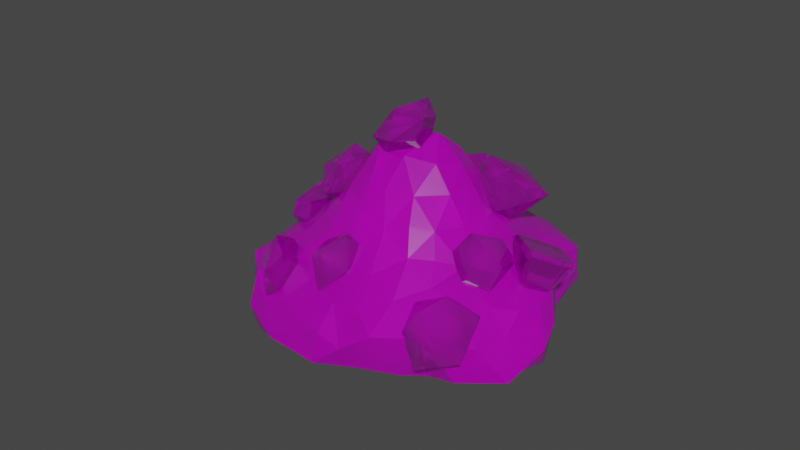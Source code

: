 # Source: DiamondDeposit_v1.blend  (saved by Blender 3.0.42; exported with 4.5.12 LTS)
import bpy
from mathutils import Matrix  # noqa: F401  (used for matrix-valued properties, if any)

bpy.ops.wm.read_factory_settings(use_empty=True)
scene = bpy.context.scene
scene.name = 'Scene'

# ---- collections
col_collection = bpy.data.collections.new('Collection'); scene.collection.children.link(col_collection)

# ---- images (referenced by path relative to the original .blend; pixels are not part of the script)
import os
ASSET_DIR = os.environ.get("B2B_ASSET_DIR", "")  # directory of the original .blend (textures are referenced by path, not embedded)
HERE = os.path.dirname(os.path.abspath(__file__))  # packed textures are extracted next to this script under _unpacked/

def load_image(name, relpath, width, height, colorspace="sRGB"):
    """Load a texture the original file referenced (path relative to the .blend, or extracted next to this script)."""
    p = next((c for c in (os.path.join(HERE, relpath), os.path.join(ASSET_DIR, relpath)) if relpath and os.path.exists(c)), "")
    if p:
        img = bpy.data.images.load(p, check_existing=True)
        img.name = name
    else:  # same state as the original file: an image datablock whose file is absent (Cycles renders it pink)
        img = bpy.data.images.new(name, width, height)
        img.source = "FILE"
        img.filepath = "//" + (relpath or name)
    img.colorspace_settings.name = colorspace
    return img
img_diamond_bake_1 = load_image('diamond bake 1', 'diamond bake 1.png', 1024, 1024, 'sRGB')

# ---- materials (node trees are filled in below, after node groups)
mat_diamond1 = bpy.data.materials.new('Diamond1')
mat_diamond1.use_raytrace_refraction = True
mat_diamond1.use_screen_refraction = True
mat_diamond1.thickness_mode = 'SLAB'
mat_diamond2 = bpy.data.materials.new('Diamond2')
mat_diamond2.use_raytrace_refraction = True
mat_diamond2.use_screen_refraction = True
mat_diamond2.thickness_mode = 'SLAB'

# ---- material node trees
mat_diamond1.use_nodes = True; mat_diamond1.node_tree.nodes.clear()
_N = mat_diamond1.node_tree.nodes; _L = mat_diamond1.node_tree.links
n0 = _N.new('ShaderNodeBsdfPrincipled'); n0.name = 'Principled BSDF'; n0.location = (40, 300)
n0.distribution = 'GGX'
n0.subsurface_method = 'RANDOM_WALK_SKIN'
n0.inputs[2].default_value = 0.2606
n0.inputs[3].default_value = 1.45
n0.inputs[18].default_value = 0.6879
n0.inputs[27].default_value = (0.0, 0.0, 0.0, 1.0)
n0.inputs[28].default_value = 1.0
n1 = _N.new('ShaderNodeOutputMaterial'); n1.name = 'Material Output'; n1.location = (320, 300)
n2 = _N.new('ShaderNodeTexImage'); n2.name = 'Image Texture'; n2.location = (-360, 175)
n2.image = img_diamond_bake_1
_L.new(n0.outputs[0], n1.inputs[0])
_L.new(n2.outputs[0], n0.inputs[0])
n1.is_active_output = True
mat_diamond2.use_nodes = True; mat_diamond2.node_tree.nodes.clear()
_N = mat_diamond2.node_tree.nodes; _L = mat_diamond2.node_tree.links
n0 = _N.new('ShaderNodeOutputMaterial'); n0.name = 'Material Output'; n0.location = (300, 300)
n1 = _N.new('ShaderNodeBsdfPrincipled'); n1.name = 'Principled BSDF'; n1.location = (-60, 300)
n1.distribution = 'GGX'
n1.subsurface_method = 'RANDOM_WALK_SKIN'
n1.inputs[2].default_value = 0.05758
n1.inputs[3].default_value = 1.85
n1.inputs[11].default_value = 1.408
n1.inputs[13].default_value = 0.7788
n1.inputs[18].default_value = 0.8848
n1.inputs[27].default_value = (0.0, 0.0, 0.0, 1.0)
n1.inputs[28].default_value = 1.0
n2 = _N.new('ShaderNodeTexImage'); n2.name = 'Image Texture'; n2.location = (-424, 169)
n2.image = img_diamond_bake_1
_L.new(n1.outputs[0], n0.inputs[0])
_L.new(n2.outputs[0], n1.inputs[0])
n0.is_active_output = True

# ---- world
world_world = bpy.data.worlds.new('World'); scene.world = world_world
world_world.use_nodes = True; world_world.node_tree.nodes.clear()
_N = world_world.node_tree.nodes; _L = world_world.node_tree.links
n0 = _N.new('ShaderNodeOutputWorld'); n0.name = 'World Output'; n0.location = (300, 300)
n1 = _N.new('ShaderNodeBackground'); n1.name = 'Background'; n1.location = (10, 300)
n1.inputs[0].default_value = (0.05088, 0.05088, 0.05088, 1.0)
_L.new(n1.outputs[0], n0.inputs[0])
n0.is_active_output = True
world_world.color = (0.05088, 0.05088, 0.05088)
world_world.use_sun_shadow = False
world_world.sun_shadow_jitter_overblur = 0.0

# ---- meshes
me_icosphere = bpy.data.meshes.new('Icosphere')
me_icosphere.from_pydata([(-2.318, 1.668, -0.6961), (0.8688, 3.363, 0.891), (-1.439, 1.485, 1.592), (-0.4425, 2.121, 1.617), (1.305, 2.235, -0.3865), (0.9225, 1.954, -0.5555), (-2.842, 1.469, -0.4534), (-2.079, 1.276, 1.421), (-2.659, 0.1291, 1.011), (-2.349, 0.5959, 1.351), (-2.427, -1.413, 0.8799), (0.4232, 2.551, -0.4915), (2.823, 2.061, 1.17), (0.1494, 3.245, 1.128), (0.03457, 1.855, 1.941), (-1.159, 0.3656, 2.219), (1.305, 3.249, -0.04954), (1.079, 0.6101, -0.763), (2.576, 2.627, -0.06999), (-0.9786, -1.144, 1.997), (1.353, -2.849, 1.037), (0.6259, -1.164, 2.896), (-0.6462, 2.257, -0.713), (1.175, 0.6491, 3.416), (1.316, -0.3662, 3.393), (1.451, -1.387, 2.385), (-2.237, -0.04125, 1.356), (-1.91, 2.704, 0.8057), (2.155, -1.442, 1.88), (2.563, 1.552, 1.45), (1.68, 1.707, -0.4252), (2.192, 2.029, 1.436), (0.3785, 3.211, -0.3408), (-1.637, -0.7987, 1.597), (2.606, -0.2036, 1.975), (0.8399, -1.126, -0.7863), (1.118, 2.766, 1.328), (2.043, 3.393, 0.3005), (2.271, 0.9425, -0.4241), (-1.726, -2.042, 1.082), (0.6667, 1.848, 1.968), (-0.4699, 0.2331, 3.4), (3.221, 1.967, -0.009181), (3.94, 0.3886, 0.4669), (-0.8255, 1.536, 1.768), (-2.672, -0.5455, -0.3891), (-1.415, 2.689, -0.4671), (2.035, -2.868, 0.2693), (1.441, -1.793, -0.4584), (0.149, -0.9794, 3.109), (1.801, 2.444, 1.398), (3.972, -1.485, 0.8182), (1.89, -2.429, 1.307), (-0.6067, 0.8802, 2.335), (0.4439, -0.1889, 3.732), (-1.573, 1.846, -0.7966), (-0.5338, -0.2275, 3.183), (-1.413, -0.5845, -0.7917), (3.299, 2.199, 0.5542), (-0.6906, -2.92, 0.585), (2.935, 1.118, 1.415), (-0.9543, 2.399, 1.316), (-1.418, 0.8949, 1.833), (-1.295, -1.627, 1.466), (-2.487, -2.039, 0.7491), (-3.174, -0.04113, -0.2426), (-0.9976, 3.232, -0.2193), (-2.023, -0.7109, -0.6429), (1.699, -1.731, 1.898), (3.631, -1.547, -0.1763), (-0.7726, -3.29, -0.2414), (0.1687, -1.451, 2.461), (3.333, -0.3049, 1.449), (-1.819, -2.894, 0.00294), (-0.2182, -2.535, 1.11), (2.775, -0.7738, -0.509), (-0.05619, -2.515, -0.4771), (1.052, -2.275, -0.3902), (1.399, -3.008, -0.1981), (-0.783, 0.2663, 2.727), (2.108, -1.573, -0.4467), (1.763, -0.4512, 2.856), (3.592, -0.6213, -0.3861), (-1.607, 0.2463, -0.8363), (3.706, -2.15, 0.7736), (1.827, 0.6303, -0.6799), (-2.394, -1.29, -0.4319), (3.721, 0.5086, -0.1124), (2.38, -1.849, 1.51), (-0.6151, -1.734, -0.9204), (1.034, -0.5388, -0.7998), (1.464, 0.02878, -0.775), (2.679, 0.668, 1.772), (0.9581, -1.592, 2.265), (-0.9945, -2.582, -0.5576), (0.197, 0.3024, 3.597), (0.2877, -0.8162, -0.8926), (-0.734, 0.4354, -0.9565), (2.131, 0.7435, 2.3), (0.1555, 1.689, -0.7356), (-2.402, 1.918, 1.031), (-3.037, 0.0524, 0.3848), (0.3659, -2.074, 1.699), (-2.19, -2.016, -0.4699), (3.012, -1.8, 1.256), (-1.283, -2.945, 0.3268), (-0.492, 3.682, 0.3761), (2.003, 1.235, 2.002), (0.6925, -0.6437, 3.501), (1.674, 0.8386, 2.815), (2.012, 2.567, -0.2005), (1.434, 1.919, 1.782), (3.59, 0.6406, 1.283), (-2.742, -1.026, 0.2087), (0.9124, 2.837, -0.343), (1.589, 0.1897, 3.28), (2.467, 1.688, -0.1696), (1.618, 3.376, 0.7161), (-2.871, 0.9324, 1.001), (-1.018, -1.157, -0.9106), (2.568, -2.622, 0.3487), (0.1392, 0.6509, -0.8928), (4.104, -1.153, -0.1008), (-1.24, -1.87, -0.9104), (-1.725, 2.983, 0.2295), (3.441, 0.09113, -0.3483), (2.631, -1.067, 1.746), (3.036, -0.2798, -0.552), (0.4958, 0.9025, 3.325), (4.464, -0.8378, 0.4253), (2.959, 0.6852, -0.4477), (0.5611, 3.777, -0.05848), (-0.008041, -3.187, 0.4253), (-0.9955, 3.082, 0.8849), (-0.03983, 2.626, 1.464), (1.209, -3.296, 0.3167), (3.081, 2.568, 0.8867), (-2.296, 0.2001, -0.6717), (-2.597, -1.722, 0.009851), (3.13, 2.642, 0.05338), (1.861, -3.134, 0.7836), (-0.3861, -1.021, -0.9019), (3.208, 1.588, 1.059), (-0.504, -1.747, 1.799), (-1.307, 1.046, -0.9154), (1.524, 1.28, 2.341), (1.891, -1.104, 2.317), (-1.9, -1.495, 1.217), (-2.515, 2.414, 0.281), (-0.2268, 2.723, -0.594), (0.6374, -3.304, 0.4654), (-1.034, -0.4235, 2.325), (2.09, -0.7027, -0.6369), (0.1, 1.26, 2.425), (-1.326, -2.959, -0.491), (-3.345, 0.9866, 0.03437), (-1.597, -1.328, -0.7682), (-0.6428, -2.192, -0.6897), (-0.09649, -3.363, -0.2094), (4.027, -0.3507, 1.103), (-2.908, 0.5851, -0.483), (0.8127, -2.858, -0.2905), (-1.816, 0.2409, 1.696), (3.435, -1.295, 1.235), (1.643, -2.426, -0.3022), (-0.4501, -0.9601, 2.71), (-0.12, -0.03128, -0.9323), (3.393, -2.391, -0.00764), (2.73, -2.289, -0.1954), (3.618, 0.9022, 0.559), (-1.09, -2.366, 1.06), (0.08419, 3.774, 0.2276), (-2.154, -2.409, -0.07606), (0.5442, -1.938, -0.6281), (2.213, -0.5288, 2.303), (1.152, -2.26, 1.543), (0.3693, 3.661, 0.7625), (4.248, -0.1692, 0.5857), (0.5684, -3.441, -0.1999), (-1.461, 2.086, 1.353), (1.243, -0.9946, 2.868), (2.137, 0.1933, 2.541), (3.053, -1.611, -0.3477), (2.866, -2.595, 0.8951), (0.5128, -0.02851, -0.9667), (-0.05243, -0.5023, 3.605), (2.154, 2.919, 1.012), (-0.198, 0.7121, 3.343), (4.19, -0.3733, -0.2085), (0.9943, 1.227, 2.662), (1.287, 3.788, 0.2117), (-2.435, -0.694, 1.013), (3.882, -0.9015, 1.122), (1.163, 1.296, -0.6933), (-2.476, 1.067, -0.7654), (-1.878, -2.622, -0.7407), (3.323, 1.336, -0.07447), (0.6404, -2.824, 0.9784), (3.962, 0.159, 1.169), (-3.207, 1.867, -0.1416), (4.298, -1.806, 0.06716), (-0.8168, -0.4389, -0.9405), (2.727, 3.257, 0.295), (0.9841, 0.1662, 3.827), (0.01423, -1.598, -0.9168), (-0.6814, 1.473, -1.013), (2.45, 0.06754, -0.7656), (1.516, -1.043, -0.7117), (-0.3543, 3.466, 0.9345), (2.206, -2.571, -0.2575), (-3.149, 1.728, 0.5346), (-1.825, -2.591, 0.7418), (-0.1529, 3.58, -0.3371), (-2.159, 2.271, -0.6268)], [], [(95, 41, 56), (95, 56, 185), (0, 213, 55), (133, 61, 134), (33, 151, 162), (17, 91, 184), (0, 194, 6), (1, 117, 190), (5, 114, 4), (23, 109, 189), (39, 211, 170), (1, 13, 36), (67, 57, 119), (2, 62, 44), (5, 4, 30), (3, 44, 14), (3, 134, 61), (4, 114, 110), (15, 162, 151), (172, 64, 138), (5, 193, 99), (5, 30, 193), (185, 49, 108), (6, 199, 213), (1, 176, 13), (6, 194, 155), (139, 202, 136), (179, 2, 44), (7, 100, 118), (8, 118, 101), (8, 191, 26), (67, 45, 137), (60, 142, 29), (9, 162, 7), (32, 114, 11), (46, 55, 213), (11, 5, 99), (11, 149, 212), (11, 99, 149), (12, 136, 31), (12, 29, 142), (13, 176, 208), (113, 191, 101), (13, 134, 36), (45, 113, 65), (14, 153, 40), (5, 11, 114), (209, 47, 78), (198, 72, 159), (10, 64, 147), (30, 4, 110), (16, 110, 114), (64, 10, 113), (15, 79, 53), (16, 114, 131), (15, 151, 79), (63, 39, 170), (62, 2, 7), (37, 117, 186), (17, 193, 85), (39, 64, 211), (180, 25, 146), (30, 85, 193), (44, 53, 153), (36, 134, 40), (18, 110, 202), (117, 36, 186), (19, 63, 143), (19, 151, 33), (165, 19, 143), (20, 52, 175), (38, 130, 206), (21, 180, 108), (71, 49, 165), (21, 108, 49), (2, 179, 7), (22, 205, 55), (62, 15, 53), (212, 32, 11), (44, 61, 179), (111, 50, 36), (23, 203, 115), (176, 1, 190), (32, 212, 131), (7, 162, 62), (55, 205, 144), (23, 189, 128), (24, 81, 115), (140, 20, 135), (24, 108, 180), (202, 37, 186), (25, 180, 93), (25, 68, 146), (199, 6, 155), (118, 9, 7), (58, 139, 136), (162, 26, 33), (29, 12, 31), (172, 73, 211), (15, 62, 162), (30, 110, 116), (17, 121, 193), (46, 124, 66), (95, 54, 203), (61, 133, 179), (139, 42, 116), (33, 147, 63), (33, 191, 147), (191, 10, 147), (172, 211, 64), (23, 128, 203), (198, 112, 72), (58, 142, 196), (186, 50, 31), (118, 8, 26), (44, 3, 61), (134, 3, 14), (41, 79, 56), (116, 38, 30), (1, 36, 117), (37, 190, 117), (46, 213, 124), (205, 22, 99), (19, 33, 63), (39, 63, 147), (95, 185, 54), (38, 85, 30), (194, 0, 55), (20, 175, 197), (34, 72, 92), (42, 196, 116), (109, 23, 115), (39, 147, 64), (136, 12, 142), (113, 138, 64), (22, 46, 66), (22, 55, 46), (9, 118, 26), (191, 8, 101), (68, 25, 93), (34, 92, 181), (139, 18, 202), (57, 67, 83), (114, 32, 131), (79, 41, 187), (20, 197, 135), (91, 17, 85), (42, 139, 58), (45, 67, 86), (190, 16, 131), (38, 116, 130), (20, 140, 52), (26, 191, 33), (21, 93, 180), (34, 174, 126), (16, 190, 37), (10, 191, 113), (142, 58, 136), (19, 165, 151), (92, 60, 29), (60, 92, 112), (45, 86, 113), (213, 0, 6), (49, 185, 165), (134, 14, 40), (38, 206, 85), (18, 139, 116), (57, 201, 119), (95, 187, 41), (72, 34, 126), (110, 18, 116), (53, 44, 62), (34, 181, 174), (134, 13, 208), (16, 37, 110), (45, 65, 137), (22, 66, 149), (71, 21, 49), (24, 203, 108), (142, 60, 112), (50, 111, 31), (50, 186, 36), (24, 180, 81), (55, 144, 194), (37, 202, 110), (162, 9, 26), (140, 47, 120), (17, 184, 121), (100, 7, 179), (203, 24, 115), (196, 42, 58), (22, 149, 99), (21, 71, 93), (47, 209, 120), (201, 57, 83), (36, 40, 111), (47, 140, 78), (172, 138, 103), (153, 14, 44), (158, 70, 76), (51, 200, 129), (40, 153, 189), (29, 107, 92), (98, 107, 109), (183, 120, 168), (105, 59, 170), (70, 158, 132), (143, 170, 74), (106, 212, 66), (209, 164, 80), (59, 70, 132), (107, 98, 92), (204, 89, 119), (52, 140, 183), (176, 171, 106), (43, 198, 177), (89, 204, 157), (187, 95, 128), (143, 63, 170), (35, 204, 96), (150, 197, 132), (126, 28, 88), (52, 68, 175), (120, 209, 168), (59, 105, 70), (27, 100, 179), (169, 196, 142), (143, 74, 102), (89, 123, 119), (123, 157, 94), (59, 132, 74), (100, 210, 118), (195, 172, 103), (187, 53, 79), (52, 88, 68), (178, 158, 76), (178, 150, 132), (35, 48, 77), (65, 160, 137), (124, 27, 133), (48, 207, 80), (123, 89, 157), (27, 179, 133), (27, 124, 148), (28, 126, 146), (112, 169, 142), (28, 68, 88), (171, 212, 106), (198, 43, 169), (197, 150, 135), (164, 209, 78), (150, 178, 135), (95, 203, 128), (59, 74, 170), (35, 207, 48), (27, 148, 100), (77, 164, 78), (56, 151, 165), (84, 51, 163), (120, 183, 140), (56, 79, 151), (178, 161, 78), (48, 80, 164), (171, 176, 131), (77, 161, 76), (177, 188, 87), (107, 31, 111), (185, 56, 165), (71, 143, 102), (107, 29, 31), (169, 87, 196), (175, 93, 102), (203, 54, 108), (212, 171, 131), (43, 87, 169), (98, 181, 92), (174, 81, 146), (173, 77, 76), (51, 84, 200), (35, 173, 204), (172, 195, 73), (40, 189, 111), (106, 208, 176), (87, 43, 177), (168, 209, 80), (35, 77, 173), (126, 174, 146), (35, 96, 90), (53, 187, 153), (207, 35, 90), (208, 106, 133), (51, 129, 192), (192, 159, 72), (143, 71, 165), (106, 66, 133), (88, 52, 183), (186, 31, 136), (181, 98, 109), (54, 185, 108), (182, 168, 80), (68, 28, 146), (100, 148, 210), (51, 192, 163), (161, 178, 76), (77, 48, 164), (161, 77, 78), (156, 67, 119), (169, 112, 198), (157, 76, 94), (101, 65, 113), (158, 178, 132), (123, 156, 119), (159, 192, 129), (160, 194, 137), (152, 207, 91), (101, 118, 155), (154, 70, 73), (69, 182, 82), (154, 195, 94), (152, 75, 80), (69, 200, 167), (152, 206, 75), (118, 210, 155), (148, 199, 210), (107, 145, 109), (148, 124, 213), (184, 90, 96), (90, 184, 91), (201, 141, 119), (145, 107, 111), (70, 154, 94), (145, 189, 109), (69, 167, 182), (65, 101, 155), (69, 122, 200), (144, 205, 97), (180, 146, 81), (155, 160, 65), (67, 137, 83), (83, 144, 97), (88, 104, 126), (141, 201, 96), (141, 204, 119), (207, 152, 80), (140, 135, 78), (187, 128, 153), (121, 99, 193), (137, 194, 83), (122, 82, 188), (122, 188, 129), (155, 210, 199), (82, 127, 125), (135, 178, 78), (152, 91, 206), (155, 194, 160), (197, 175, 102), (124, 133, 66), (206, 127, 75), (127, 206, 125), (127, 82, 75), (122, 69, 82), (128, 189, 153), (170, 211, 105), (70, 105, 73), (86, 67, 156), (105, 211, 73), (125, 87, 188), (163, 104, 84), (134, 208, 133), (200, 122, 129), (104, 183, 84), (86, 103, 138), (112, 92, 72), (189, 145, 111), (115, 181, 109), (181, 115, 81), (125, 130, 87), (175, 68, 93), (71, 102, 93), (204, 141, 96), (125, 188, 82), (103, 86, 156), (103, 156, 123), (166, 96, 201), (76, 157, 204), (199, 148, 213), (177, 198, 159), (103, 123, 195), (163, 126, 104), (166, 184, 96), (149, 66, 212), (174, 181, 81), (97, 201, 83), (207, 90, 91), (121, 166, 97), (176, 190, 131), (144, 83, 194), (123, 94, 195), (166, 201, 97), (163, 72, 126), (204, 173, 76), (177, 129, 188), (195, 154, 73), (197, 102, 74), (121, 184, 166), (70, 94, 76), (177, 159, 129), (121, 97, 205), (168, 167, 183), (168, 182, 167), (88, 183, 104), (85, 206, 91), (86, 138, 113), (182, 80, 75), (130, 125, 206), (132, 197, 74), (84, 183, 167), (182, 75, 82), (200, 84, 167), (163, 192, 72), (121, 205, 99), (136, 202, 186), (196, 87, 130), (196, 130, 116)])
_uv = me_icosphere.uv_layers.new(name='UVMap')
_uv.uv.foreach_set('vector', [0.0, 0.0, 0.0, 0.0, 0.0, 0.0, 0.0, 0.0, 0.0, 0.0, 0.0, 0.0, 0.0, 0.0, 0.0, 0.0, 0.0, 0.0, 0.0, 0.0, 0.0, 0.0, 0.0, 0.0, 0.0, 0.0, 0.0, 0.0, 0.0, 0.0, 0.0, 0.0, 0.0, 0.0, 0.0, 0.0, 0.0, 0.0, 0.0, 0.0, 0.0, 0.0, 0.0, 0.0, 0.0, 0.0, 0.0, 0.0, 0.0, 0.0, 0.0, 0.0, 0.0, 0.0, 0.0, 0.0, 0.0, 0.0, 0.0, 0.0, 0.0, 0.0, 0.0, 0.0, 0.0, 0.0, 0.0, 0.0, 0.0, 0.0, 0.0, 0.0, 0.0, 0.0, 0.0, 0.0, 0.0, 0.0, 0.0, 0.0, 0.0, 0.0, 0.0, 0.0, 0.0, 0.0, 0.0, 0.0, 0.0, 0.0, 0.0, 0.0, 0.0, 0.0, 0.0, 0.0, 0.0, 0.0, 0.0, 0.0, 0.0, 0.0, 0.0, 0.0, 0.0, 0.0, 0.0, 0.0, 0.0, 0.0, 0.0, 0.0, 0.0, 0.0, 0.0, 0.0, 0.0, 0.0, 0.0, 0.0, 0.0, 0.0, 0.0, 0.0, 0.0, 0.0, 0.0, 0.0, 0.0, 0.0, 0.0, 0.0, 0.0, 0.0, 0.0, 0.0, 0.0, 0.0, 0.0, 0.0, 0.0, 0.0, 0.0, 0.0, 0.0, 0.0, 0.0, 0.0, 0.0, 0.0, 0.0, 0.0, 0.0, 0.0, 0.0, 0.0, 0.0, 0.0, 0.0, 0.0, 0.0, 0.0, 0.0, 0.0, 0.0, 0.0, 0.0, 0.0, 0.0, 0.0, 0.0, 0.0, 0.0, 0.0, 0.0, 0.0, 0.0, 0.0, 0.0, 0.0, 0.0, 0.0, 0.0, 0.0, 0.0, 0.0, 0.0, 0.0, 0.0, 0.0, 0.0, 0.0, 0.0, 0.0, 0.0, 0.0, 0.0, 0.0, 0.0, 0.0, 0.0, 0.0, 0.0, 0.0, 0.0, 0.0, 0.0, 0.0, 0.0, 0.0, 0.0, 0.0, 0.0, 0.0, 0.0, 0.0, 0.0, 0.0, 0.0, 0.0, 0.0, 0.0, 0.0, 0.0, 0.0, 0.0, 0.0, 0.0, 0.0, 0.0, 0.0, 0.0, 0.0, 0.0, 0.0, 0.0, 0.0, 0.0, 0.0, 0.0, 0.0, 0.0, 0.0, 0.0, 0.0, 0.0, 0.0, 0.0, 0.0, 0.0, 0.0, 0.0, 0.0, 0.0, 0.0, 0.0, 0.0, 0.0, 0.0, 0.0, 0.0, 0.0, 0.0, 0.0, 0.0, 0.0, 0.0, 0.0, 0.0, 0.0, 0.0, 0.0, 0.0, 0.0, 0.0, 0.0, 0.0, 0.0, 0.0, 0.0, 0.0, 0.0, 0.0, 0.0, 0.0, 0.0, 0.0, 0.0, 0.0, 0.0, 0.0, 0.0, 0.0, 0.0, 0.0, 0.0, 0.0, 0.0, 0.0, 0.0, 0.0, 0.0, 0.0, 0.0, 0.0, 0.0, 0.0, 0.0, 0.0, 0.0, 0.0, 0.0, 0.0, 0.0, 0.0, 0.0, 0.0, 0.0, 0.0, 0.0, 0.0, 0.0, 0.0, 0.0, 0.0, 0.0, 0.0, 0.0, 0.0, 0.0, 0.0, 0.0, 0.0, 0.0, 0.0, 0.0, 0.0, 0.0, 0.0, 0.0, 0.0, 0.0, 0.0, 0.0, 0.0, 0.0, 0.0, 0.0, 0.0, 0.0, 0.0, 0.0, 0.0, 0.0, 0.0, 0.0, 0.0, 0.0, 0.0, 0.0, 0.0, 0.0, 0.0, 0.0, 0.0, 0.0, 0.0, 0.0, 0.0, 0.0, 0.0, 0.0, 0.0, 0.0, 0.0, 0.0, 0.0, 0.0, 0.0, 0.0, 0.0, 0.0, 0.0, 0.0, 0.0, 0.0, 0.0, 0.0, 0.0, 0.0, 0.0, 0.0, 0.0, 0.0, 0.0, 0.0, 0.0, 0.0, 0.0, 0.0, 0.0, 0.0, 0.0, 0.0, 0.0, 0.0, 0.0, 0.0, 0.0, 0.0, 0.0, 0.0, 0.0, 0.0, 0.0, 0.0, 0.0, 0.0, 0.0, 0.0, 0.0, 0.0, 0.0, 0.0, 0.0, 0.0, 0.0, 0.0, 0.0, 0.0, 0.0, 0.0, 0.0, 0.0, 0.0, 0.0, 0.0, 0.0, 0.0, 0.0, 0.0, 0.0, 0.0, 0.0, 0.0, 0.0, 0.0, 0.0, 0.0, 0.0, 0.0, 0.0, 0.0, 0.0, 0.0, 0.0, 0.0, 0.0, 0.0, 0.0, 0.0, 0.0, 0.0, 0.0, 0.0, 0.0, 0.0, 0.0, 0.0, 0.0, 0.0, 0.0, 0.0, 0.0, 0.0, 0.0, 0.0, 0.0, 0.0, 0.0, 0.0, 0.0, 0.0, 0.0, 0.0, 0.0, 0.0, 0.0, 0.0, 0.0, 0.0, 0.0, 0.0, 0.0, 0.0, 0.0, 0.0, 0.0, 0.0, 0.0, 0.0, 0.0, 0.0, 0.0, 0.0, 0.0, 0.0, 0.0, 0.0, 0.0, 0.0, 0.0, 0.0, 0.0, 0.0, 0.0, 0.0, 0.0, 0.0, 0.0, 0.0, 0.0, 0.0, 0.0, 0.0, 0.0, 0.0, 0.0, 0.0, 0.0, 0.0, 0.0, 0.0, 0.0, 0.0, 0.0, 0.0, 0.0, 0.0, 0.0, 0.0, 0.0, 0.0, 0.0, 0.0, 0.0, 0.0, 0.0, 0.0, 0.0, 0.0, 0.0, 0.0, 0.0, 0.0, 0.0, 0.0, 0.0, 0.0, 0.0, 0.0, 0.0, 0.0, 0.0, 0.0, 0.0, 0.0, 0.0, 0.0, 0.0, 0.0, 0.0, 0.0, 0.0, 0.0, 0.0, 0.0, 0.0, 0.0, 0.0, 0.0, 0.0, 0.0, 0.0, 0.0, 0.0, 0.0, 0.0, 0.0, 0.0, 0.0, 0.0, 0.0, 0.0, 0.0, 0.0, 0.0, 0.0, 0.0, 0.0, 0.0, 0.0, 0.0, 0.0, 0.0, 0.0, 0.0, 0.0, 0.0, 0.0, 0.0, 0.0, 0.0, 0.0, 0.0, 0.0, 0.0, 0.0, 0.0, 0.0, 0.0, 0.0, 0.0, 0.0, 0.0, 0.0, 0.0, 0.0, 0.0, 0.0, 0.0, 0.0, 0.0, 0.0, 0.0, 0.0, 0.0, 0.0, 0.0, 0.0, 0.0, 0.0, 0.0, 0.0, 0.0, 0.0, 0.0, 0.0, 0.0, 0.0, 0.0, 0.0, 0.0, 0.0, 0.0, 0.0, 0.0, 0.0, 0.0, 0.0, 0.0, 0.0, 0.0, 0.0, 0.0, 0.0, 0.0, 0.0, 0.0, 0.0, 0.0, 0.0, 0.0, 0.0, 0.0, 0.0, 0.0, 0.0, 0.0, 0.0, 0.0, 0.0, 0.0, 0.0, 0.0, 0.0, 0.0, 0.0, 0.0, 0.0, 0.0, 0.0, 0.0, 0.0, 0.0, 0.0, 0.0, 0.0, 0.0, 0.0, 0.0, 0.0, 0.0, 0.0, 0.0, 0.0, 0.0, 0.0, 0.0, 0.0, 0.0, 0.0, 0.0, 0.0, 0.0, 0.0, 0.0, 0.0, 0.0, 0.0, 0.0, 0.0, 0.0, 0.0, 0.0, 0.0, 0.0, 0.0, 0.0, 0.0, 0.0, 0.0, 0.0, 0.0, 0.0, 0.0, 0.0, 0.0, 0.0, 0.0, 0.0, 0.0, 0.0, 0.0, 0.0, 0.0, 0.0, 0.0, 0.0, 0.0, 0.0, 0.0, 0.0, 0.0, 0.0, 0.0, 0.0, 0.0, 0.0, 0.0, 0.0, 0.0, 0.0, 0.0, 0.0, 0.0, 0.0, 0.0, 0.0, 0.0, 0.0, 0.0, 0.0, 0.0, 0.0, 0.0, 0.0, 0.0, 0.0, 0.0, 0.0, 0.0, 0.0, 0.0, 0.0, 0.0, 0.0, 0.0, 0.0, 0.0, 0.0, 0.0, 0.0, 0.0, 0.0, 0.0, 0.0, 0.0, 0.0, 0.0, 0.0, 0.0, 0.0, 0.0, 0.0, 0.0, 0.0, 0.0, 0.0, 0.0, 0.0, 0.0, 0.0, 0.0, 0.0, 0.0, 0.0, 0.0, 0.0, 0.0, 0.0, 0.0, 0.0, 0.0, 0.0, 0.0, 0.0, 0.0, 0.0, 0.0, 0.0, 0.0, 0.0, 0.0, 0.0, 0.0, 0.0, 0.0, 0.0, 0.0, 0.0, 0.0, 0.0, 0.0, 0.0, 0.0, 0.0, 0.0, 0.0, 0.0, 0.0, 0.0, 0.0, 0.0, 0.0, 0.0, 0.0, 0.0, 0.0, 0.0, 0.0, 0.0, 0.0, 0.0, 0.0, 0.0, 0.0, 0.0, 0.0, 0.0, 0.0, 0.0, 0.0, 0.0, 0.0, 0.0, 0.0, 0.0, 0.0, 0.0, 0.0, 0.0, 0.0, 0.0, 0.0, 0.0, 0.0, 0.0, 0.0, 0.0, 0.0, 0.0, 0.0, 0.0, 0.0, 0.0, 0.0, 0.0, 0.0, 0.0, 0.0, 0.0, 0.0, 0.0, 0.0, 0.0, 0.0, 0.0, 0.0, 0.0, 0.0, 0.0, 0.0, 0.0, 0.0, 0.0, 0.0, 0.0, 0.0, 0.0, 0.0, 0.0, 0.0, 0.0, 0.0, 0.0, 0.0, 0.0, 0.0, 0.0, 0.0, 0.0, 0.0, 0.0, 0.0, 0.0, 0.0, 0.0, 0.0, 0.0, 0.0, 0.0, 0.0, 0.0, 0.0, 0.0, 0.0, 0.0, 0.0, 0.0, 0.0, 0.0, 0.0, 0.0, 0.0, 0.0, 0.0, 0.0, 0.0, 0.0, 0.0, 0.0, 0.0, 0.0, 0.0, 0.0, 0.0, 0.0, 0.0, 0.0, 0.0, 0.0, 0.0, 0.0, 0.0, 0.0, 0.0, 0.0, 0.0, 0.0, 0.0, 0.0, 0.0, 0.0, 0.0, 0.0, 0.0, 0.0, 0.0, 0.0, 0.0, 0.0, 0.0, 0.0, 0.0, 0.0, 0.0, 0.0, 0.0, 0.0, 0.0, 0.0, 0.0, 0.0, 0.0, 0.0, 0.0, 0.0, 0.0, 0.0, 0.0, 0.0, 0.0, 0.0, 0.0, 0.0, 0.0, 0.0, 0.0, 0.0, 0.0, 0.0, 0.0, 0.0, 0.0, 0.0, 0.0, 0.0, 0.0, 0.0, 0.0, 0.0, 0.0, 0.0, 0.0, 0.0, 0.0, 0.0, 0.0, 0.0, 0.0, 0.0, 0.0, 0.0, 0.0, 0.0, 0.0, 0.0, 0.0, 0.0, 0.0, 0.0, 0.0, 0.0, 0.0, 0.0, 0.0, 0.0, 0.0, 0.0, 0.0, 0.0, 0.0, 0.0, 0.0, 0.0, 0.0, 0.0, 0.0, 0.0, 0.0, 0.0, 0.0, 0.0, 0.0, 0.0, 0.0, 0.0, 0.0, 0.0, 0.0, 0.0, 0.0, 0.0, 0.0, 0.0, 0.0, 0.0, 0.0, 0.0, 0.0, 0.0, 0.0, 0.0, 0.0, 0.0, 0.0, 0.0, 0.0, 0.0, 0.0, 0.0, 0.0, 0.0, 0.0, 0.0, 0.0, 0.0, 0.0, 0.0, 0.0, 0.0, 0.0, 0.0, 0.0, 0.0, 0.0, 0.0, 0.0, 0.0, 0.0, 0.0, 0.0, 0.0, 0.0, 0.0, 0.0, 0.0, 0.0, 0.0, 0.0, 0.0, 0.0, 0.0, 0.0, 0.0, 0.0, 0.0, 0.0, 0.0, 0.0, 0.0, 0.0, 0.0, 0.0, 0.0, 0.0, 0.0, 0.0, 0.0, 0.0, 0.0, 0.0, 0.0, 0.0, 0.0, 0.0, 0.0, 0.0, 0.0, 0.0, 0.0, 0.0, 0.0, 0.0, 0.0, 0.0, 0.0, 0.0, 0.0, 0.0, 0.0, 0.0, 0.0, 0.0, 0.0, 0.0, 0.0, 0.0, 0.0, 0.0, 0.0, 0.0, 0.0, 0.0, 0.0, 0.0, 0.0, 0.0, 0.0, 0.0, 0.0, 0.0, 0.0, 0.0, 0.0, 0.0, 0.0, 0.0, 0.0, 0.0, 0.0, 0.0, 0.0, 0.0, 0.0, 0.0, 0.0, 0.0, 0.0, 0.0, 0.0, 0.0, 0.0, 0.0, 0.0, 0.0, 0.0, 0.0, 0.0, 0.0, 0.0, 0.0, 0.0, 0.0, 0.0, 0.0, 0.0, 0.0, 0.0, 0.0, 0.0, 0.0, 0.0, 0.0, 0.0, 0.0, 0.0, 0.0, 0.0, 0.0, 0.0, 0.0, 0.0, 0.0, 0.0, 0.0, 0.0, 0.0, 0.0, 0.0, 0.0, 0.0, 0.0, 0.0, 0.0, 0.0, 0.0, 0.0, 0.0, 0.0, 0.0, 0.0, 0.0, 0.0, 0.0, 0.0, 0.0, 0.0, 0.0, 0.0, 0.0, 0.0, 0.0, 0.0, 0.0, 0.0, 0.0, 0.0, 0.0, 0.0, 0.0, 0.0, 0.0, 0.0, 0.0, 0.0, 0.0, 0.0, 0.0, 0.0, 0.0, 0.0, 0.0, 0.0, 0.0, 0.0, 0.0, 0.0, 0.0, 0.0, 0.0, 0.0, 0.0, 0.0, 0.0, 0.0, 0.0, 0.0, 0.0, 0.0, 0.0, 0.0, 0.0, 0.0, 0.0, 0.0, 0.0, 0.0, 0.0, 0.0, 0.0, 0.0, 0.0, 0.0, 0.0, 0.0, 0.0, 0.0, 0.0, 0.0, 0.0, 0.0, 0.0, 0.0, 0.0, 0.0, 0.0, 0.0, 0.0, 0.0, 0.0, 0.0, 0.0, 0.0, 0.0, 0.0, 0.0, 0.0, 0.0, 0.0, 0.0, 0.0, 0.0, 0.0, 0.0, 0.0, 0.0, 0.0, 0.0, 0.0, 0.0, 0.0, 0.0, 0.0, 0.0, 0.0, 0.0, 0.0, 0.0, 0.0, 0.0, 0.0, 0.0, 0.0, 0.0, 0.0, 0.0, 0.0, 0.0, 0.0, 0.0, 0.0, 0.0, 0.0, 0.0, 0.0, 0.0, 0.0, 0.0, 0.0, 0.0, 0.0, 0.0, 0.0, 0.0, 0.0, 0.0, 0.0, 0.0, 0.0, 0.0, 0.0, 0.0, 0.0, 0.0, 0.0, 0.0, 0.0, 0.0, 0.0, 0.0, 0.0, 0.0, 0.0, 0.0, 0.0, 0.0, 0.0, 0.0, 0.0, 0.0, 0.0, 0.0, 0.0, 0.0, 0.0, 0.0, 0.0, 0.0, 0.0, 0.0, 0.0, 0.0, 0.0, 0.0, 0.0, 0.0, 0.0, 0.0, 0.0, 0.0, 0.0, 0.0, 0.0, 0.0, 0.0, 0.0, 0.0, 0.0, 0.0, 0.0, 0.0, 0.0, 0.0, 0.0, 0.0, 0.0, 0.0, 0.0, 0.0, 0.0, 0.0, 0.0, 0.0, 0.0, 0.0, 0.0, 0.0, 0.0, 0.0, 0.0, 0.0, 0.0, 0.0, 0.0, 0.0, 0.0, 0.0, 0.0, 0.0, 0.0, 0.0, 0.0, 0.0, 0.0, 0.0, 0.0, 0.0, 0.0, 0.0, 0.0, 0.0, 0.0, 0.0, 0.0, 0.0, 0.0, 0.0, 0.0, 0.0, 0.0, 0.0, 0.0, 0.0, 0.0, 0.0, 0.0, 0.0, 0.0, 0.0, 0.0, 0.0, 0.0, 0.0, 0.0, 0.0, 0.0, 0.0, 0.0, 0.0, 0.0, 0.0, 0.0, 0.0, 0.0, 0.0, 0.0, 0.0, 0.0, 0.0, 0.0, 0.0, 0.0, 0.0, 0.0, 0.0, 0.0, 0.0, 0.0, 0.0, 0.0, 0.0, 0.0, 0.0, 0.0, 0.0, 0.0, 0.0, 0.0, 0.0, 0.0, 0.0, 0.0, 0.0, 0.0, 0.0, 0.0, 0.0, 0.0, 0.0, 0.0, 0.0, 0.0, 0.0, 0.0, 0.0, 0.0, 0.0, 0.0, 0.0, 0.0, 0.0, 0.0, 0.0, 0.0, 0.0, 0.0, 0.0, 0.0, 0.0, 0.0, 0.0, 0.0, 0.0, 0.0, 0.0, 0.0, 0.0, 0.0, 0.0, 0.0, 0.0, 0.0, 0.0, 0.0, 0.0, 0.0, 0.0, 0.0, 0.0, 0.0, 0.0, 0.0, 0.0, 0.0, 0.0, 0.0, 0.0, 0.0, 0.0, 0.0, 0.0, 0.0, 0.0, 0.0, 0.0, 0.0, 0.0, 0.0, 0.0, 0.0, 0.0, 0.0, 0.0, 0.0, 0.0, 0.0, 0.0, 0.0, 0.0, 0.0, 0.0, 0.0, 0.0, 0.0, 0.0, 0.0, 0.0, 0.0, 0.0, 0.0, 0.0, 0.0, 0.0, 0.0, 0.0, 0.0, 0.0, 0.0, 0.0, 0.0, 0.0, 0.0, 0.0, 0.0, 0.0, 0.0, 0.0, 0.0, 0.0, 0.0, 0.0, 0.0, 0.0, 0.0, 0.0, 0.0, 0.0, 0.0, 0.0, 0.0, 0.0, 0.0, 0.0, 0.0, 0.0, 0.0, 0.0, 0.0, 0.0, 0.0, 0.0, 0.0, 0.0, 0.0, 0.0, 0.0, 0.0, 0.0, 0.0, 0.0, 0.0, 0.0, 0.0, 0.0, 0.0, 0.0, 0.0, 0.0, 0.0, 0.0, 0.0, 0.0, 0.0, 0.0, 0.0, 0.0, 0.0, 0.0, 0.0, 0.0, 0.0, 0.0, 0.0, 0.0, 0.0, 0.0, 0.0, 0.0, 0.0, 0.0, 0.0, 0.0, 0.0, 0.0, 0.0, 0.0, 0.0, 0.0, 0.0, 0.0, 0.0, 0.0, 0.0, 0.0, 0.0, 0.0, 0.0, 0.0, 0.0, 0.0, 0.0, 0.0, 0.0, 0.0, 0.0, 0.0, 0.0, 0.0, 0.0, 0.0, 0.0, 0.0, 0.0, 0.0, 0.0, 0.0, 0.0, 0.0, 0.0, 0.0, 0.0, 0.0, 0.0, 0.0, 0.0, 0.0, 0.0, 0.0, 0.0, 0.0, 0.0, 0.0, 0.0, 0.0, 0.0, 0.0, 0.0, 0.0, 0.0, 0.0, 0.0, 0.0, 0.0, 0.0, 0.0, 0.0, 0.0, 0.0, 0.0, 0.0, 0.0, 0.0, 0.0, 0.0, 0.0, 0.0, 0.0, 0.0, 0.0, 0.0, 0.0, 0.0, 0.0, 0.0, 0.0, 0.0, 0.0, 0.0, 0.0, 0.0, 0.0, 0.0, 0.0, 0.0, 0.0, 0.0, 0.0, 0.0, 0.0, 0.0, 0.0, 0.0, 0.0, 0.0, 0.0, 0.0, 0.0, 0.0, 0.0, 0.0, 0.0, 0.0, 0.0, 0.0, 0.0, 0.0, 0.0, 0.0, 0.0, 0.0, 0.0, 0.0, 0.0, 0.0, 0.0, 0.0, 0.0, 0.0, 0.0, 0.0, 0.0, 0.0, 0.0, 0.0, 0.0, 0.0, 0.0, 0.0, 0.0, 0.0, 0.0, 0.0, 0.0, 0.0, 0.0, 0.0, 0.0, 0.0, 0.0, 0.0, 0.0, 0.0, 0.0, 0.0, 0.0, 0.0, 0.0, 0.0, 0.0, 0.0, 0.0, 0.0, 0.0, 0.0, 0.0, 0.0, 0.0, 0.0, 0.0, 0.0, 0.0, 0.0, 0.0, 0.0, 0.0, 0.0, 0.0, 0.0, 0.0, 0.0, 0.0, 0.0, 0.0, 0.0, 0.0, 0.0, 0.0, 0.0, 0.0, 0.0, 0.0, 0.0, 0.0, 0.0, 0.0, 0.0, 0.0, 0.0, 0.0, 0.0, 0.0, 0.0, 0.0, 0.0, 0.0, 0.0, 0.0, 0.0, 0.0, 0.0, 0.0, 0.0, 0.0, 0.0, 0.0, 0.0, 0.0, 0.0, 0.0, 0.0, 0.0, 0.0, 0.0, 0.0, 0.0, 0.0, 0.0, 0.0, 0.0, 0.0, 0.0, 0.0, 0.0, 0.0, 0.0, 0.0, 0.0, 0.0, 0.0, 0.0, 0.0, 0.0, 0.0, 0.0, 0.0, 0.0, 0.0, 0.0, 0.0, 0.0, 0.0, 0.0, 0.0, 0.0, 0.0, 0.0, 0.0, 0.0, 0.0, 0.0, 0.0, 0.0, 0.0, 0.0, 0.0, 0.0, 0.0, 0.0, 0.0, 0.0, 0.0, 0.0, 0.0, 0.0, 0.0, 0.0, 0.0, 0.0, 0.0, 0.0, 0.0, 0.0, 0.0, 0.0, 0.0, 0.0, 0.0, 0.0, 0.0, 0.0, 0.0, 0.0, 0.0, 0.0, 0.0, 0.0, 0.0, 0.0, 0.0, 0.0, 0.0, 0.0, 0.0, 0.0, 0.0, 0.0, 0.0, 0.0, 0.0, 0.0, 0.0, 0.0, 0.0, 0.0, 0.0, 0.0, 0.0, 0.0, 0.0, 0.0, 0.0, 0.0, 0.0, 0.0, 0.0, 0.0, 0.0, 0.0, 0.0, 0.0, 0.0, 0.0, 0.0, 0.0, 0.0, 0.0, 0.0, 0.0, 0.0, 0.0, 0.0, 0.0, 0.0, 0.0, 0.0, 0.0, 0.0, 0.0, 0.0, 0.0, 0.0, 0.0, 0.0, 0.0, 0.0, 0.0, 0.0, 0.0, 0.0, 0.0, 0.0, 0.0, 0.0, 0.0, 0.0, 0.0, 0.0, 0.0, 0.0, 0.0, 0.0, 0.0, 0.0, 0.0, 0.0, 0.0, 0.0, 0.0, 0.0, 0.0, 0.0, 0.0, 0.0, 0.0, 0.0, 0.0, 0.0, 0.0, 0.0, 0.0, 0.0, 0.0, 0.0, 0.0, 0.0, 0.0, 0.0, 0.0, 0.0, 0.0, 0.0, 0.0, 0.0, 0.0, 0.0, 0.0, 0.0, 0.0, 0.0, 0.0, 0.0, 0.0, 0.0, 0.0, 0.0, 0.0, 0.0, 0.0, 0.0, 0.0, 0.0, 0.0, 0.0, 0.0, 0.0, 0.0, 0.0, 0.0, 0.0, 0.0, 0.0, 0.0, 0.0, 0.0, 0.0, 0.0, 0.0, 0.0, 0.0, 0.0, 0.0, 0.0, 0.0, 0.0, 0.0, 0.0, 0.0, 0.0, 0.0, 0.0, 0.0, 0.0, 0.0, 0.0, 0.0, 0.0, 0.0, 0.0, 0.0, 0.0, 0.0, 0.0, 0.0, 0.0, 0.0, 0.0, 0.0, 0.0, 0.0, 0.0, 0.0, 0.0, 0.0, 0.0, 0.0, 0.0, 0.0, 0.0, 0.0, 0.0, 0.0, 0.0, 0.0, 0.0, 0.0, 0.0, 0.0, 0.0, 0.0, 0.0, 0.0, 0.0, 0.0, 0.0, 0.0, 0.0, 0.0, 0.0, 0.0, 0.0, 0.0, 0.0, 0.0, 0.0, 0.0, 0.0, 0.0, 0.0, 0.0, 0.0, 0.0, 0.0, 0.0, 0.0, 0.0, 0.0, 0.0, 0.0, 0.0, 0.0, 0.0, 0.0, 0.0, 0.0, 0.0, 0.0, 0.0, 0.0, 0.0, 0.0, 0.0, 0.0, 0.0, 0.0, 0.0, 0.0, 0.0, 0.0, 0.0, 0.0, 0.0, 0.0, 0.0, 0.0, 0.0, 0.0, 0.0, 0.0, 0.0, 0.0, 0.0, 0.0, 0.0, 0.0, 0.0, 0.0, 0.0, 0.0, 0.0, 0.0, 0.0, 0.0, 0.0, 0.0, 0.0, 0.0, 0.0, 0.0, 0.0, 0.0, 0.0, 0.0, 0.0, 0.0, 0.0, 0.0, 0.0, 0.0, 0.0, 0.0, 0.0, 0.0, 0.0, 0.0, 0.0, 0.0, 0.0, 0.0, 0.0, 0.0, 0.0, 0.0, 0.0, 0.0, 0.0, 0.0, 0.0, 0.0, 0.0, 0.0, 0.0, 0.0, 0.0, 0.0, 0.0, 0.0, 0.0, 0.0, 0.0, 0.0, 0.0, 0.0, 0.0, 0.0, 0.0, 0.0, 0.0, 0.0, 0.0, 0.0, 0.0, 0.0, 0.0, 0.0, 0.0, 0.0, 0.0, 0.0, 0.0, 0.0, 0.0, 0.0, 0.0, 0.0, 0.0, 0.0, 0.0, 0.0, 0.0, 0.0, 0.0, 0.0, 0.0, 0.0, 0.0, 0.0, 0.0, 0.0, 0.0, 0.0, 0.0, 0.0, 0.0, 0.0, 0.0, 0.0, 0.0, 0.0, 0.0, 0.0, 0.0, 0.0, 0.0, 0.0, 0.0, 0.0, 0.0, 0.0, 0.0, 0.0, 0.0, 0.0, 0.0, 0.0, 0.0, 0.0, 0.0, 0.0, 0.0, 0.0, 0.0, 0.0, 0.0, 0.0, 0.0, 0.0, 0.0, 0.0, 0.0, 0.0, 0.0, 0.0, 0.0, 0.0, 0.0, 0.0, 0.0, 0.0, 0.0, 0.0, 0.0, 0.0, 0.0, 0.0, 0.0, 0.0, 0.0, 0.0, 0.0, 0.0, 0.0, 0.0, 0.0, 0.0, 0.0, 0.0, 0.0, 0.0, 0.0, 0.0, 0.0, 0.0, 0.0, 0.0, 0.0, 0.0, 0.0, 0.0, 0.0, 0.0, 0.0, 0.0, 0.0, 0.0, 0.0, 0.0, 0.0, 0.0, 0.0, 0.0, 0.0, 0.0, 0.0, 0.0, 0.0, 0.0, 0.0, 0.0, 0.0, 0.0, 0.0, 0.0, 0.0, 0.0, 0.0, 0.0, 0.0, 0.0, 0.0, 0.0, 0.0, 0.0, 0.0, 0.0, 0.0, 0.0, 0.0, 0.0, 0.0, 0.0, 0.0, 0.0, 0.0, 0.0, 0.0, 0.0, 0.0, 0.0, 0.0, 0.0, 0.0, 0.0, 0.0, 0.0, 0.0, 0.0, 0.0, 0.0, 0.0, 0.0, 0.0, 0.0, 0.0, 0.0, 0.0, 0.0, 0.0, 0.0, 0.0, 0.0, 0.0, 0.0, 0.0, 0.0, 0.0, 0.0, 0.0, 0.0, 0.0, 0.0, 0.0, 0.0, 0.0, 0.0, 0.0, 0.0, 0.0, 0.0, 0.0, 0.0, 0.0, 0.0])
_uv = me_icosphere.uv_layers.new(name='bake')
_uv.uv.foreach_set('vector', [0.9654, 0.0541, 0.9555, 0.03414, 0.9654, 0.0239, 0.435, 0.08892, 0.4325, 0.06532, 0.452, 0.07371, 0.1939, 0.2267, 0.1807, 0.241, 0.17, 0.2218, 0.3076, 0.101, 0.332, 0.0924, 0.34, 0.1205, 0.4208, 0.4124, 0.4366, 0.384, 0.445, 0.4127, 0.1117, 0.1496, 0.1089, 0.1279, 0.137, 0.1408, 0.1939, 0.2267, 0.207, 0.2124, 0.2118, 0.2269, 0.3236, 0.1588, 0.3296, 0.1825, 0.3072, 0.1805, 0.09696, 0.1884, 0.08465, 0.2121, 0.082, 0.1899, 0.4355, 0.1226, 0.4271, 0.1437, 0.4067, 0.1285, 0.3868, 0.4262, 0.37, 0.4355, 0.372, 0.4092, 0.3236, 0.1588, 0.3216, 0.1346, 0.3485, 0.1572, 0.2194, 0.1552, 0.2001, 0.1511, 0.197, 0.1302, 0.3532, 0.06713, 0.3719, 0.06022, 0.3623, 0.08444, 0.09696, 0.1884, 0.082, 0.1899, 0.07877, 0.17, 0.35, 0.1026, 0.3623, 0.08444, 0.3677, 0.1117, 0.35, 0.1026, 0.34, 0.1205, 0.332, 0.0924, 0.082, 0.1899, 0.08465, 0.2121, 0.05699, 0.1882, 0.3945, 0.05986, 0.381, 0.04319, 0.4172, 0.05512, 0.05953, 0.4365, 0.03187, 0.4229, 0.05472, 0.411, 0.09696, 0.1884, 0.09944, 0.1673, 0.1227, 0.1928, 0.09696, 0.1884, 0.07877, 0.17, 0.09944, 0.1673, 0.4514, 0.3387, 0.4286, 0.3412, 0.4369, 0.3191, 0.2118, 0.2269, 0.2166, 0.2414, 0.1807, 0.241, 0.3236, 0.1588, 0.308, 0.1479, 0.3216, 0.1346, 0.07024, 0.3128, 0.08192, 0.3286, 0.05155, 0.3218, 0.1457, 0.3179, 0.1562, 0.297, 0.1719, 0.3207, 0.3342, 0.07408, 0.3532, 0.06713, 0.3623, 0.08444, 0.3477, 0.04747, 0.3216, 0.04707, 0.3397, 0.0239, 0.02423, 0.3569, 0.0239, 0.3306, 0.04165, 0.3537, 0.4382, 0.4466, 0.4198, 0.4429, 0.4374, 0.4304, 0.2194, 0.1552, 0.2357, 0.1675, 0.2142, 0.1849, 0.4129, 0.1943, 0.3988, 0.2096, 0.3982, 0.1872, 0.3601, 0.03344, 0.381, 0.04319, 0.3477, 0.04747, 0.0946, 0.2301, 0.08465, 0.2121, 0.1027, 0.2118, 0.1534, 0.2413, 0.17, 0.2218, 0.1807, 0.241, 0.1027, 0.2118, 0.09696, 0.1884, 0.1227, 0.1928, 0.1027, 0.2118, 0.1189, 0.2264, 0.1046, 0.2479, 0.1027, 0.2118, 0.1227, 0.1928, 0.1189, 0.2264, 0.3842, 0.2019, 0.3702, 0.2166, 0.3816, 0.181, 0.3842, 0.2019, 0.3982, 0.1872, 0.3988, 0.2096, 0.3216, 0.1346, 0.308, 0.1479, 0.3068, 0.1233, 0.04812, 0.3889, 0.0249, 0.384, 0.04165, 0.3537, 0.3216, 0.1346, 0.34, 0.1205, 0.3485, 0.1572, 0.06771, 0.3746, 0.04812, 0.3889, 0.0605, 0.3538, 0.3677, 0.1117, 0.3911, 0.1042, 0.3761, 0.1301, 0.09696, 0.1884, 0.1027, 0.2118, 0.08465, 0.2121, 0.1248, 0.04122, 0.134, 0.03205, 0.1542, 0.03989, 0.4452, 0.2173, 0.4535, 0.1921, 0.4575, 0.2148, 0.4031, 0.447, 0.389, 0.4526, 0.4024, 0.4275, 0.07877, 0.17, 0.082, 0.1899, 0.05699, 0.1882, 0.06753, 0.2164, 0.05699, 0.1882, 0.08465, 0.2121, 0.03187, 0.4229, 0.02859, 0.4052, 0.04812, 0.3889, 0.3945, 0.05986, 0.4098, 0.06618, 0.3904, 0.08028, 0.06753, 0.2164, 0.08465, 0.2121, 0.08132, 0.2417, 0.2421, 0.7526, 0.2203, 0.7399, 0.2399, 0.7367, 0.3978, 0.4072, 0.3868, 0.4262, 0.372, 0.4092, 0.3719, 0.06022, 0.3532, 0.06713, 0.3477, 0.04747, 0.3276, 0.1983, 0.3296, 0.1825, 0.3523, 0.1916, 0.1117, 0.1496, 0.09944, 0.1673, 0.08993, 0.1392, 0.3868, 0.4262, 0.389, 0.4526, 0.37, 0.4355, 0.409, 0.3129, 0.3881, 0.3147, 0.3864, 0.3019, 0.07877, 0.17, 0.08993, 0.1392, 0.09944, 0.1673, 0.3623, 0.08444, 0.3904, 0.08028, 0.3911, 0.1042, 0.3485, 0.1572, 0.34, 0.1205, 0.3761, 0.1301, 0.03997, 0.1812, 0.05699, 0.1882, 0.02669, 0.1946, 0.3296, 0.1825, 0.3485, 0.1572, 0.3523, 0.1916, 0.4149, 0.3892, 0.3978, 0.4072, 0.393, 0.3803, 0.4149, 0.3892, 0.4366, 0.384, 0.4208, 0.4124, 0.4276, 0.3638, 0.4149, 0.3892, 0.393, 0.3803, 0.3314, 0.3406, 0.3386, 0.3201, 0.3564, 0.3376, 0.07276, 0.1402, 0.0567, 0.1234, 0.0801, 0.1151, 0.4143, 0.3309, 0.409, 0.3129, 0.4369, 0.3191, 0.4049, 0.3509, 0.4286, 0.3412, 0.4276, 0.3638, 0.4143, 0.3309, 0.4369, 0.3191, 0.4286, 0.3412, 0.3532, 0.06713, 0.3342, 0.07408, 0.3477, 0.04747, 0.1376, 0.2199, 0.1498, 0.2001, 0.17, 0.2218, 0.3719, 0.06022, 0.3945, 0.05986, 0.3904, 0.08028, 0.1046, 0.2479, 0.0946, 0.2301, 0.1027, 0.2118, 0.3623, 0.08444, 0.332, 0.0924, 0.3342, 0.07408, 0.3807, 0.1549, 0.366, 0.1737, 0.3485, 0.1572, 0.5229, 0.5665, 0.5037, 0.5588, 0.523, 0.5489, 0.308, 0.1479, 0.3236, 0.1588, 0.3072, 0.1805, 0.0946, 0.2301, 0.1046, 0.2479, 0.08132, 0.2417, 0.3477, 0.04747, 0.381, 0.04319, 0.3719, 0.06022, 0.17, 0.2218, 0.1498, 0.2001, 0.1738, 0.1963, 0.4355, 0.1226, 0.4067, 0.1285, 0.4194, 0.1056, 0.5109, 0.536, 0.5277, 0.5241, 0.523, 0.5489, 0.3138, 0.3304, 0.3314, 0.3406, 0.3085, 0.356, 0.4318, 0.3016, 0.4369, 0.3191, 0.409, 0.3129, 0.3393, 0.2173, 0.3276, 0.1983, 0.3523, 0.1916, 0.3881, 0.3147, 0.409, 0.3129, 0.3878, 0.3313, 0.3881, 0.3147, 0.3675, 0.3153, 0.3864, 0.3019, 0.05856, 0.297, 0.07024, 0.3128, 0.05155, 0.3218, 0.3397, 0.0239, 0.3601, 0.03344, 0.3477, 0.04747, 0.16, 0.333, 0.1457, 0.3179, 0.1719, 0.3207, 0.445, 0.4127, 0.4374, 0.4304, 0.4208, 0.4124, 0.3982, 0.1872, 0.3842, 0.2019, 0.3816, 0.181, 0.05953, 0.4365, 0.05866, 0.4551, 0.03561, 0.4472, 0.3945, 0.05986, 0.3719, 0.06022, 0.381, 0.04319, 0.07877, 0.17, 0.05699, 0.1882, 0.0565, 0.1569, 0.1117, 0.1496, 0.138, 0.1647, 0.09944, 0.1673, 0.5089, 0.3289, 0.5334, 0.3248, 0.5187, 0.3491, 0.435, 0.08892, 0.4524, 0.09046, 0.4518, 0.1091, 0.332, 0.0924, 0.3076, 0.101, 0.3342, 0.07408, 0.0239, 0.1731, 0.03091, 0.1532, 0.0565, 0.1569, 0.4208, 0.4124, 0.4024, 0.4275, 0.3978, 0.4072, 0.4208, 0.4124, 0.4198, 0.4429, 0.4024, 0.4275, 0.4198, 0.4429, 0.4031, 0.447, 0.4024, 0.4275, 0.05953, 0.4365, 0.03561, 0.4472, 0.03187, 0.4229, 0.4355, 0.1226, 0.4194, 0.1056, 0.4518, 0.1091, 0.4452, 0.2173, 0.4306, 0.2101, 0.4535, 0.1921, 0.16, 0.333, 0.1764, 0.3525, 0.1404, 0.36, 0.3523, 0.1916, 0.366, 0.1737, 0.3816, 0.181, 0.4559, 0.4501, 0.4382, 0.4466, 0.4374, 0.4304, 0.3623, 0.08444, 0.35, 0.1026, 0.332, 0.0924, 0.34, 0.1205, 0.35, 0.1026, 0.3677, 0.1117, 0.2421, 0.7166, 0.2399, 0.7367, 0.2282, 0.7173, 0.0565, 0.1569, 0.07276, 0.1402, 0.07877, 0.17, 0.3236, 0.1588, 0.3485, 0.1572, 0.3296, 0.1825, 0.3276, 0.1983, 0.3072, 0.1805, 0.3296, 0.1825, 0.5089, 0.3289, 0.5037, 0.3017, 0.5334, 0.3248, 0.1498, 0.2001, 0.1376, 0.2199, 0.1227, 0.1928, 0.4149, 0.3892, 0.4208, 0.4124, 0.3978, 0.4072, 0.3868, 0.4262, 0.3978, 0.4072, 0.4024, 0.4275, 0.435, 0.08892, 0.452, 0.07371, 0.4524, 0.09046, 0.07276, 0.1402, 0.08993, 0.1392, 0.07877, 0.17, 0.207, 0.2124, 0.1939, 0.2267, 0.17, 0.2218, 0.3314, 0.3406, 0.3564, 0.3376, 0.3395, 0.3619, 0.5608, 0.515, 0.5786, 0.5009, 0.5786, 0.5372, 0.03091, 0.1532, 0.03699, 0.1344, 0.0565, 0.1569, 0.5454, 0.5614, 0.5229, 0.5665, 0.523, 0.5489, 0.3868, 0.4262, 0.4024, 0.4275, 0.389, 0.4526, 0.3702, 0.2166, 0.3842, 0.2019, 0.3988, 0.2096, 0.04812, 0.3889, 0.05472, 0.411, 0.03187, 0.4229, 0.1376, 0.2199, 0.1534, 0.2413, 0.1338, 0.2492, 0.1376, 0.2199, 0.17, 0.2218, 0.1534, 0.2413, 0.4508, 0.4315, 0.4559, 0.4501, 0.4374, 0.4304, 0.0249, 0.384, 0.02423, 0.3569, 0.04165, 0.3537, 0.3675, 0.3153, 0.3881, 0.3147, 0.3878, 0.3313, 0.5608, 0.515, 0.5786, 0.5372, 0.5473, 0.5364, 0.0239, 0.1731, 0.03997, 0.1812, 0.02669, 0.1946, 0.2001, 0.1511, 0.2194, 0.1552, 0.1938, 0.1775, 0.08465, 0.2121, 0.0946, 0.2301, 0.08132, 0.2417, 0.621, 0.421, 0.602, 0.4109, 0.6035, 0.3957, 0.3314, 0.3406, 0.3395, 0.3619, 0.3085, 0.356, 0.1089, 0.1279, 0.1117, 0.1496, 0.08993, 0.1392, 0.1431, 0.3397, 0.1457, 0.3179, 0.16, 0.333, 0.2357, 0.1675, 0.2194, 0.1552, 0.2383, 0.1429, 0.06037, 0.2302, 0.06753, 0.2164, 0.08132, 0.2417, 0.07276, 0.1402, 0.0565, 0.1569, 0.0567, 0.1234, 0.3314, 0.3406, 0.3138, 0.3304, 0.3386, 0.3201, 0.4374, 0.4304, 0.4198, 0.4429, 0.4208, 0.4124, 0.4143, 0.3309, 0.3878, 0.3313, 0.409, 0.3129, 0.5608, 0.515, 0.545, 0.5121, 0.5561, 0.4871, 0.06753, 0.2164, 0.06037, 0.2302, 0.04433, 0.208, 0.02859, 0.4052, 0.0249, 0.384, 0.04812, 0.3889, 0.1764, 0.3525, 0.16, 0.333, 0.1719, 0.3207, 0.4149, 0.3892, 0.4276, 0.3638, 0.4366, 0.384, 0.4267, 0.1797, 0.4129, 0.1943, 0.3982, 0.1872, 0.4129, 0.1943, 0.4267, 0.1797, 0.4306, 0.2101, 0.06771, 0.3746, 0.07014, 0.3999, 0.04812, 0.3889, 0.1807, 0.241, 0.1939, 0.2267, 0.2118, 0.2269, 0.4286, 0.3412, 0.4514, 0.3387, 0.4276, 0.3638, 0.34, 0.1205, 0.3677, 0.1117, 0.3761, 0.1301, 0.07276, 0.1402, 0.0801, 0.1151, 0.08993, 0.1392, 0.03997, 0.1812, 0.0239, 0.1731, 0.0565, 0.1569, 0.2001, 0.1511, 0.181, 0.1478, 0.197, 0.1302, 0.435, 0.08892, 0.4159, 0.08313, 0.4254, 0.07002, 0.5786, 0.5009, 0.5608, 0.515, 0.5561, 0.4871, 0.05699, 0.1882, 0.03997, 0.1812, 0.0565, 0.1569, 0.3904, 0.08028, 0.3623, 0.08444, 0.3719, 0.06022, 0.5608, 0.515, 0.5473, 0.5364, 0.545, 0.5121, 0.34, 0.1205, 0.3216, 0.1346, 0.3068, 0.1233, 0.06753, 0.2164, 0.04433, 0.208, 0.05699, 0.1882, 0.2357, 0.1675, 0.2429, 0.1878, 0.2142, 0.1849, 0.1376, 0.2199, 0.1338, 0.2492, 0.1189, 0.2264, 0.4049, 0.3509, 0.4143, 0.3309, 0.4286, 0.3412, 0.4318, 0.3016, 0.4559, 0.3035, 0.4369, 0.3191, 0.3988, 0.2096, 0.4129, 0.1943, 0.4306, 0.2101, 0.366, 0.1737, 0.3807, 0.1549, 0.3816, 0.181, 0.366, 0.1737, 0.3523, 0.1916, 0.3485, 0.1572, 0.4318, 0.3016, 0.409, 0.3129, 0.4125, 0.2962, 0.17, 0.2218, 0.1738, 0.1963, 0.207, 0.2124, 0.04433, 0.208, 0.02669, 0.1946, 0.05699, 0.1882, 0.445, 0.4127, 0.4508, 0.4315, 0.4374, 0.4304, 0.1428, 0.0239, 0.134, 0.03205, 0.1152, 0.03104, 0.1117, 0.1496, 0.137, 0.1408, 0.138, 0.1647, 0.3216, 0.04707, 0.3477, 0.04747, 0.3342, 0.07408, 0.5037, 0.5588, 0.5109, 0.536, 0.523, 0.5489, 0.1404, 0.36, 0.1431, 0.3397, 0.16, 0.333, 0.1376, 0.2199, 0.1189, 0.2264, 0.1227, 0.1928, 0.4143, 0.3309, 0.4049, 0.3509, 0.3878, 0.3313, 0.134, 0.03205, 0.1248, 0.04122, 0.1152, 0.03104, 0.181, 0.1478, 0.2001, 0.1511, 0.1938, 0.1775, 0.3485, 0.1572, 0.3761, 0.1301, 0.3807, 0.1549, 0.134, 0.03205, 0.1428, 0.0239, 0.1542, 0.03989, 0.05953, 0.4365, 0.05472, 0.411, 0.072, 0.4238, 0.3911, 0.1042, 0.3677, 0.1117, 0.3623, 0.08444, 0.2021, 0.05094, 0.2204, 0.06269, 0.1888, 0.07588, 0.1635, 0.4529, 0.1377, 0.4637, 0.1473, 0.4338, 0.3761, 0.1301, 0.3911, 0.1042, 0.4067, 0.1285, 0.3982, 0.1872, 0.4081, 0.1634, 0.4267, 0.1797, 0.5614, 0.5494, 0.5758, 0.5609, 0.5454, 0.5614, 0.1063, 0.02428, 0.1152, 0.03104, 0.1058, 0.04144, 0.347, 0.4266, 0.3458, 0.406, 0.372, 0.4092, 0.3213, 0.4207, 0.312, 0.401, 0.3285, 0.3893, 0.393, 0.3803, 0.372, 0.4092, 0.3589, 0.384, 0.5385, 0.3701, 0.5145, 0.3781, 0.5187, 0.3491, 0.1248, 0.04122, 0.1389, 0.05348, 0.1134, 0.07182, 0.3458, 0.406, 0.3213, 0.4207, 0.3285, 0.3893, 0.5758, 0.5609, 0.5614, 0.5494, 0.5786, 0.5372, 0.1737, 0.1034, 0.1937, 0.1084, 0.197, 0.1302, 0.3386, 0.3201, 0.3138, 0.3304, 0.3138, 0.298, 0.5478, 0.3935, 0.5326, 0.3876, 0.5385, 0.3701, 0.1525, 0.3929, 0.1742, 0.4009, 0.1539, 0.4119, 0.1937, 0.1084, 0.1737, 0.1034, 0.201, 0.09448, 0.4159, 0.08313, 0.435, 0.08892, 0.4194, 0.1056, 0.393, 0.3803, 0.3978, 0.4072, 0.372, 0.4092, 0.1433, 0.1043, 0.1737, 0.1034, 0.1547, 0.1214, 0.319, 0.3706, 0.3395, 0.3619, 0.3285, 0.3893, 0.3649, 0.2881, 0.3668, 0.3014, 0.3479, 0.3012, 0.3386, 0.3201, 0.3675, 0.3153, 0.3564, 0.3376, 0.1152, 0.03104, 0.1248, 0.04122, 0.1058, 0.04144, 0.3458, 0.406, 0.347, 0.4266, 0.3213, 0.4207, 0.3045, 0.07092, 0.3216, 0.04707, 0.3342, 0.07408, 0.1578, 0.3754, 0.1404, 0.36, 0.1764, 0.3525, 0.393, 0.3803, 0.3589, 0.384, 0.3734, 0.3576, 0.1937, 0.1084, 0.2135, 0.1133, 0.197, 0.1302, 0.2135, 0.1133, 0.201, 0.09448, 0.2167, 0.08763, 0.3458, 0.406, 0.3285, 0.3893, 0.3589, 0.384, 0.3216, 0.04707, 0.3091, 0.02691, 0.3397, 0.0239, 0.08192, 0.4451, 0.05953, 0.4365, 0.072, 0.4238, 0.6035, 0.3957, 0.6317, 0.4072, 0.621, 0.421, 0.3386, 0.3201, 0.3479, 0.3012, 0.3675, 0.3153, 0.1842, 0.03937, 0.2021, 0.05094, 0.1888, 0.07588, 0.3023, 0.3819, 0.319, 0.3706, 0.3285, 0.3893, 0.1433, 0.1043, 0.1356, 0.07505, 0.1536, 0.06655, 0.2429, 0.1878, 0.2263, 0.2032, 0.2142, 0.1849, 0.5334, 0.3248, 0.5504, 0.315, 0.5523, 0.3463, 0.1356, 0.07505, 0.1227, 0.09665, 0.1134, 0.07182, 0.2135, 0.1133, 0.1937, 0.1084, 0.201, 0.09448, 0.3045, 0.07092, 0.3342, 0.07408, 0.3076, 0.101, 0.5504, 0.315, 0.5334, 0.3248, 0.5341, 0.2937, 0.3668, 0.3014, 0.3649, 0.2881, 0.3864, 0.3019, 0.1806, 0.3842, 0.1578, 0.3754, 0.1764, 0.3525, 0.3668, 0.3014, 0.3675, 0.3153, 0.3479, 0.3012, 0.5326, 0.3876, 0.5145, 0.3781, 0.5385, 0.3701, 0.1742, 0.4009, 0.1525, 0.3929, 0.1578, 0.3754, 0.3395, 0.3619, 0.319, 0.3706, 0.3085, 0.356, 0.1389, 0.05348, 0.1248, 0.04122, 0.1542, 0.03989, 0.319, 0.3706, 0.3023, 0.3819, 0.3085, 0.356, 0.435, 0.08892, 0.4518, 0.1091, 0.4194, 0.1056, 0.3458, 0.406, 0.3589, 0.384, 0.372, 0.4092, 0.1433, 0.1043, 0.1227, 0.09665, 0.1356, 0.07505, 0.5504, 0.315, 0.5341, 0.2937, 0.5542, 0.2886, 0.1536, 0.06655, 0.1389, 0.05348, 0.1542, 0.03989, 0.4532, 0.3573, 0.4366, 0.384, 0.4276, 0.3638, 0.1643, 0.473, 0.1635, 0.4529, 0.1806, 0.4452, 0.3048, 0.314, 0.3138, 0.298, 0.3138, 0.3304, 0.2282, 0.7173, 0.2399, 0.7367, 0.2203, 0.7399, 0.1842, 0.03937, 0.1688, 0.05289, 0.1542, 0.03989, 0.1356, 0.07505, 0.1134, 0.07182, 0.1389, 0.05348, 0.5326, 0.3876, 0.5478, 0.3935, 0.5222, 0.401, 0.1536, 0.06655, 0.1688, 0.05289, 0.1888, 0.07588, 0.1539, 0.4119, 0.1297, 0.4175, 0.1362, 0.3878, 0.4081, 0.1634, 0.3816, 0.181, 0.3807, 0.1549, 0.4514, 0.3387, 0.4532, 0.3573, 0.4276, 0.3638, 0.4049, 0.3509, 0.393, 0.3803, 0.3734, 0.3576, 0.4081, 0.1634, 0.3982, 0.1872, 0.3816, 0.181, 0.1578, 0.3754, 0.1362, 0.3878, 0.1404, 0.36, 0.3564, 0.3376, 0.3878, 0.3313, 0.3734, 0.3576, 0.4559, 0.3035, 0.4539, 0.3216, 0.4369, 0.3191, 0.5145, 0.3781, 0.5326, 0.3876, 0.5222, 0.401, 0.1525, 0.3929, 0.1362, 0.3878, 0.1578, 0.3754, 0.5614, 0.5494, 0.5473, 0.5364, 0.5786, 0.5372, 0.545, 0.5121, 0.5277, 0.5241, 0.5352, 0.4978, 0.1634, 0.08461, 0.1536, 0.06655, 0.1888, 0.07588, 0.1635, 0.4529, 0.1643, 0.473, 0.1377, 0.4637, 0.1433, 0.1043, 0.1634, 0.08461, 0.1737, 0.1034, 0.05953, 0.4365, 0.08192, 0.4451, 0.05866, 0.4551, 0.3761, 0.1301, 0.4067, 0.1285, 0.3807, 0.1549, 0.2907, 0.1256, 0.3068, 0.1233, 0.308, 0.1479, 0.1362, 0.3878, 0.1525, 0.3929, 0.1539, 0.4119, 0.1058, 0.04144, 0.1248, 0.04122, 0.1134, 0.07182, 0.1433, 0.1043, 0.1536, 0.06655, 0.1634, 0.08461, 0.5561, 0.4871, 0.545, 0.5121, 0.5352, 0.4978, 0.1433, 0.1043, 0.1547, 0.1214, 0.1293, 0.1181, 0.6317, 0.4072, 0.6035, 0.3957, 0.6317, 0.3814, 0.1227, 0.09665, 0.1433, 0.1043, 0.1293, 0.1181, 0.5542, 0.3703, 0.5385, 0.3701, 0.5523, 0.3463, 0.1635, 0.4529, 0.1473, 0.4338, 0.1735, 0.4342, 0.4697, 0.205, 0.4575, 0.2148, 0.4535, 0.1921, 0.393, 0.3803, 0.4049, 0.3509, 0.4276, 0.3638, 0.5385, 0.3701, 0.5187, 0.3491, 0.5523, 0.3463, 0.3479, 0.3012, 0.3386, 0.3201, 0.3138, 0.298, 0.3523, 0.1916, 0.3816, 0.181, 0.3702, 0.2166, 0.5473, 0.5364, 0.5614, 0.5494, 0.5454, 0.5614, 0.4539, 0.3216, 0.4514, 0.3387, 0.4369, 0.3191, 0.08681, 0.05689, 0.1058, 0.04144, 0.1134, 0.07182, 0.3675, 0.3153, 0.3668, 0.3014, 0.3864, 0.3019, 0.3216, 0.04707, 0.2957, 0.0542, 0.3091, 0.02691, 0.9724, 0.153, 0.9724, 0.1724, 0.9598, 0.1708, 0.1688, 0.05289, 0.1842, 0.03937, 0.1888, 0.07588, 0.1536, 0.06655, 0.1356, 0.07505, 0.1389, 0.05348, 0.1688, 0.05289, 0.1536, 0.06655, 0.1542, 0.03989, 0.216, 0.1327, 0.2194, 0.1552, 0.197, 0.1302, 0.1578, 0.3754, 0.1806, 0.3842, 0.1742, 0.4009, 0.201, 0.09448, 0.1888, 0.07588, 0.2167, 0.08763, 0.04165, 0.3537, 0.0605, 0.3538, 0.04812, 0.3889, 0.312, 0.401, 0.3023, 0.3819, 0.3285, 0.3893, 0.2135, 0.1133, 0.216, 0.1327, 0.197, 0.1302, 0.1717, 0.4172, 0.1735, 0.4342, 0.1473, 0.4338, 0.2263, 0.2032, 0.207, 0.2124, 0.2142, 0.1849, 0.1014, 0.09773, 0.1227, 0.09665, 0.1089, 0.1279, 0.04165, 0.3537, 0.0239, 0.3306, 0.05155, 0.3218, 0.07708, 0.4622, 0.07226, 0.479, 0.05866, 0.4551, 0.06933, 0.04957, 0.08681, 0.05689, 0.05723, 0.07742, 0.2316, 0.08127, 0.2426, 0.1, 0.2167, 0.08763, 0.1014, 0.09773, 0.0828, 0.08533, 0.1134, 0.07182, 0.06933, 0.04957, 0.05394, 0.03143, 0.08822, 0.02811, 0.1014, 0.09773, 0.0801, 0.1151, 0.0828, 0.08533, 0.0239, 0.3306, 0.03753, 0.3029, 0.05155, 0.3218, 0.5341, 0.2937, 0.5197, 0.266, 0.5398, 0.2651, 0.4081, 0.1634, 0.4067, 0.1471, 0.4271, 0.1437, 0.5341, 0.2937, 0.5334, 0.3248, 0.5037, 0.3017, 0.137, 0.1408, 0.1293, 0.1181, 0.1547, 0.1214, 0.1293, 0.1181, 0.137, 0.1408, 0.1089, 0.1279, 0.181, 0.1478, 0.1769, 0.1251, 0.197, 0.1302, 0.4067, 0.1471, 0.4081, 0.1634, 0.3807, 0.1549, 0.2204, 0.06269, 0.2316, 0.08127, 0.2167, 0.08763, 0.4067, 0.1471, 0.4067, 0.1285, 0.4271, 0.1437, 0.06933, 0.04957, 0.08822, 0.02811, 0.08681, 0.05689, 0.0605, 0.3538, 0.04165, 0.3537, 0.05155, 0.3218, 0.06933, 0.04957, 0.05017, 0.05354, 0.05394, 0.03143, 0.1738, 0.1963, 0.1498, 0.2001, 0.1661, 0.1713, 0.409, 0.3129, 0.3864, 0.3019, 0.4125, 0.2962, 0.05155, 0.3218, 0.07011, 0.3381, 0.0605, 0.3538, 0.2194, 0.1552, 0.2142, 0.1849, 0.1938, 0.1775, 0.1938, 0.1775, 0.1738, 0.1963, 0.1661, 0.1713, 0.3479, 0.3012, 0.3351, 0.2862, 0.3649, 0.2881, 0.1769, 0.1251, 0.181, 0.1478, 0.1547, 0.1214, 0.1769, 0.1251, 0.1737, 0.1034, 0.197, 0.1302, 0.1227, 0.09665, 0.1014, 0.09773, 0.1134, 0.07182, 0.1428, 0.0239, 0.1638, 0.03131, 0.1542, 0.03989, 0.4159, 0.08313, 0.4194, 0.1056, 0.3911, 0.1042, 0.138, 0.1647, 0.1227, 0.1928, 0.09944, 0.1673, 0.2142, 0.1849, 0.207, 0.2124, 0.1938, 0.1775, 0.05017, 0.05354, 0.05723, 0.07742, 0.03654, 0.07493, 0.1339, 0.4421, 0.1297, 0.4175, 0.1473, 0.4338, 0.05155, 0.3218, 0.03753, 0.3029, 0.05856, 0.297, 0.05723, 0.07742, 0.06826, 0.09583, 0.05138, 0.09936, 0.1638, 0.03131, 0.1842, 0.03937, 0.1542, 0.03989, 0.1014, 0.09773, 0.1089, 0.1279, 0.0801, 0.1151, 0.05155, 0.3218, 0.08192, 0.3286, 0.07011, 0.3381, 0.3395, 0.3619, 0.3564, 0.3376, 0.3734, 0.3576, 0.5334, 0.3248, 0.5523, 0.3463, 0.5187, 0.3491, 0.0801, 0.1151, 0.06826, 0.09583, 0.0828, 0.08533, 0.06826, 0.09583, 0.0801, 0.1151, 0.05138, 0.09936, 0.06826, 0.09583, 0.05723, 0.07742, 0.0828, 0.08533, 0.05017, 0.05354, 0.06933, 0.04957, 0.05723, 0.07742, 0.4194, 0.1056, 0.4067, 0.1285, 0.3911, 0.1042, 0.372, 0.4092, 0.37, 0.4355, 0.347, 0.4266, 0.3213, 0.4207, 0.347, 0.4266, 0.3476, 0.4463, 0.2383, 0.1429, 0.2194, 0.1552, 0.216, 0.1327, 0.347, 0.4266, 0.37, 0.4355, 0.3476, 0.4463, 0.05138, 0.09936, 0.03741, 0.1057, 0.03654, 0.07493, 0.3388, 0.2726, 0.3351, 0.2862, 0.3088, 0.2739, 0.34, 0.1205, 0.3068, 0.1233, 0.3076, 0.101, 0.05394, 0.03143, 0.05017, 0.05354, 0.03537, 0.05418, 0.3351, 0.2862, 0.3138, 0.298, 0.3088, 0.2739, 0.07014, 0.3999, 0.072, 0.4238, 0.05472, 0.411, 0.4306, 0.2101, 0.4267, 0.1797, 0.4535, 0.1921, 0.4067, 0.1285, 0.4067, 0.1471, 0.3807, 0.1549, 0.523, 0.5489, 0.5473, 0.5364, 0.5454, 0.5614, 0.5473, 0.5364, 0.523, 0.5489, 0.5277, 0.5241, 0.05138, 0.09936, 0.0567, 0.1234, 0.03741, 0.1057, 0.3564, 0.3376, 0.3675, 0.3153, 0.3878, 0.3313, 0.4049, 0.3509, 0.3734, 0.3576, 0.3878, 0.3313, 0.1737, 0.1034, 0.1769, 0.1251, 0.1547, 0.1214, 0.05138, 0.09936, 0.03654, 0.07493, 0.05723, 0.07742, 0.2429, 0.1198, 0.2383, 0.1429, 0.216, 0.1327, 0.2429, 0.1198, 0.216, 0.1327, 0.2135, 0.1133, 0.1552, 0.1494, 0.1547, 0.1214, 0.181, 0.1478, 0.1888, 0.07588, 0.201, 0.09448, 0.1737, 0.1034, 0.5197, 0.266, 0.5341, 0.2937, 0.5037, 0.3017, 0.1539, 0.4119, 0.1742, 0.4009, 0.1717, 0.4172, 0.2429, 0.1198, 0.2135, 0.1133, 0.2426, 0.1, 0.3388, 0.2726, 0.3649, 0.2881, 0.3351, 0.2862, 0.1552, 0.1494, 0.137, 0.1408, 0.1547, 0.1214, 0.1189, 0.2264, 0.1338, 0.2492, 0.1046, 0.2479, 0.545, 0.5121, 0.5473, 0.5364, 0.5277, 0.5241, 0.1661, 0.1713, 0.181, 0.1478, 0.1938, 0.1775, 0.1227, 0.09665, 0.1293, 0.1181, 0.1089, 0.1279, 0.138, 0.1647, 0.1552, 0.1494, 0.1661, 0.1713, 0.5478, 0.3935, 0.5285, 0.4212, 0.5222, 0.401, 0.1738, 0.1963, 0.1938, 0.1775, 0.207, 0.2124, 0.2135, 0.1133, 0.2167, 0.08763, 0.2426, 0.1, 0.1552, 0.1494, 0.181, 0.1478, 0.1661, 0.1713, 0.5722, 0.469, 0.5786, 0.5009, 0.5561, 0.4871, 0.1737, 0.1034, 0.1634, 0.08461, 0.1888, 0.07588, 0.1539, 0.4119, 0.1473, 0.4338, 0.1297, 0.4175, 0.08192, 0.4451, 0.07708, 0.4622, 0.05866, 0.4551, 0.3395, 0.3619, 0.3734, 0.3576, 0.3589, 0.384, 0.138, 0.1647, 0.137, 0.1408, 0.1552, 0.1494, 0.2204, 0.06269, 0.2167, 0.08763, 0.1888, 0.07588, 0.1539, 0.4119, 0.1717, 0.4172, 0.1473, 0.4338, 0.138, 0.1647, 0.1661, 0.1713, 0.1498, 0.2001, 0.2968, 0.3155, 0.2907, 0.2942, 0.3138, 0.298, 0.1058, 0.04144, 0.08681, 0.05689, 0.08822, 0.02811, 0.3479, 0.3012, 0.3138, 0.298, 0.3351, 0.2862, 0.08993, 0.1392, 0.0801, 0.1151, 0.1089, 0.1279, 0.07014, 0.3999, 0.05472, 0.411, 0.04812, 0.3889, 0.08681, 0.05689, 0.1134, 0.07182, 0.0828, 0.08533, 0.0567, 0.1234, 0.05138, 0.09936, 0.0801, 0.1151, 0.3285, 0.3893, 0.3395, 0.3619, 0.3589, 0.384, 0.3088, 0.2739, 0.3138, 0.298, 0.2907, 0.2942, 0.08681, 0.05689, 0.0828, 0.08533, 0.05723, 0.07742, 0.292, 0.2651, 0.3088, 0.2739, 0.2907, 0.2942, 0.4758, 0.1871, 0.4697, 0.205, 0.4535, 0.1921, 0.138, 0.1647, 0.1498, 0.2001, 0.1227, 0.1928, 0.3702, 0.2166, 0.3393, 0.2173, 0.3523, 0.1916, 0.03699, 0.1344, 0.03741, 0.1057, 0.0567, 0.1234, 0.03699, 0.1344, 0.0567, 0.1234, 0.0565, 0.1569])
_uv.active_render = True
me_icosphere.materials.append(mat_diamond1)
me_icosphere.use_remesh_fix_poles = True
me_icosphere.use_remesh_preserve_attributes = False
me_icosphere.update()
me_icosphere_002 = bpy.data.meshes.new('Icosphere.002')
me_icosphere_002.from_pydata([(-1.176e-09, 0.0, -0.9868), (1.087, -0.7895, -0.4413), (-0.4151, -1.277, -0.4413), (-1.343, 0.0, -0.4413), (-0.4151, 1.277, -0.4413), (1.087, 0.7895, -0.4413), (0.2727, -0.8395, 0.4413), (-0.7141, -0.5188, 0.4413), (-0.7141, 0.5188, 0.4413), (0.2727, 0.8395, 0.4413), (0.8827, 0.0, 0.4413), (-1.176e-09, 0.0, 0.9868), (-2.511, 1.043, -0.05293), (-1.45, 0.6812, -0.496), (-2.089, -0.04592, -0.3528), (-2.415, 0.01434, 0.5686), (-1.976, 0.7788, 0.9949), (-1.38, 1.191, 0.3369), (-1.46, 0.0146, -0.58), (-2.144, -0.4583, 0.1749), (-2.064, 0.1265, 1.131), (-1.33, 0.9608, 0.9662), (-0.9567, 0.8916, -0.09092), (-1.289, 0.06574, 0.4424), (-0.487, -1.728, 1.425), (0.2545, -2.546, 1.912), (-0.6727, -2.849, 1.83), (-1.249, -2.176, 2.245), (-0.6784, -1.456, 2.584), (0.251, -1.685, 2.378), (-0.09298, -3.102, 2.057), (-1.159, -2.84, 2.293), (-1.163, -1.852, 2.828), (-0.09954, -1.504, 2.922), (0.562, -2.276, 2.445), (-0.359, -2.507, 2.864), (0.9733, -3.521, -3.216), (1.969, -4.153, -3.565), (0.7336, -4.669, -3.586), (0.003281, -4.034, -2.661), (0.7875, -3.124, -2.067), (2.002, -3.198, -2.626), (1.508, -4.812, -2.939), (0.7094, -4.763, -2.571), (0.7312, -4.136, -1.955), (1.543, -3.797, -1.94), (2.023, -4.214, -2.549), (1.429, -4.659, -2.075), (-5.668, 0.1024, -0.0005486), (-4.746, -0.5672, 0.4621), (-6.02, -0.9811, 0.4621), (-6.807, 0.1024, 0.4621), (-6.02, 1.186, 0.4621), (-4.746, 0.7721, 0.4621), (-5.436, -0.6095, 1.211), (-6.273, -0.3376, 1.211), (-6.273, 0.5425, 1.211), (-5.436, 0.8144, 1.211), (-4.919, 0.1024, 1.211), (-5.668, 0.1024, 1.673), (2.743, -0.417, -2.125), (2.748, -0.5142, -2.203), (2.689, -0.3791, -2.231), (1.705, -1.116, -2.91), (1.542, -1.11, -2.939), (1.646, -0.9809, -2.938), (1.672, 0.1831, -1.788), (1.677, 0.1874, -1.913), (1.558, 0.1523, -1.829), (1.26, -0.9521, -2.851), (1.2, -0.8331, -2.751), (1.319, -0.7981, -2.835), (2.382, -1.438, -1.455), (2.287, -1.513, -1.487), (2.407, -1.478, -1.571), (1.446, -1.379, -2.763), (1.595, -1.427, -2.706), (1.475, -1.462, -2.622), (1.31, -0.838, -1.119), (1.217, -0.8117, -1.197), (1.276, -0.9468, -1.169), (1.164, -1.221, -2.674), (1.149, -1.279, -2.52), (1.09, -1.144, -2.547), (-3.739, 1.214, -0.7692), (-3.791, 1.318, -0.7242), (-3.645, 1.282, -0.723), (-3.667, 1.873, 0.5509), (-3.596, 1.854, 0.6995), (-3.521, 1.838, 0.552), (-3.01, 0.4222, -0.08885), (-2.957, 0.535, -0.08062), (-2.981, 0.4384, 0.0316), (-3.404, 1.645, 0.8787), (-3.323, 1.5, 0.8715), (-3.299, 1.597, 0.7593), (-4.76, 0.8458, -0.1028), (-4.779, 0.8738, 0.01731), (-4.755, 0.9703, -0.09491), (-3.864, 1.757, 0.875), (-3.978, 1.761, 0.7539), (-4.002, 1.665, 0.8661), (-4.03, 0.05444, 0.5776), (-3.945, 0.09124, 0.6609), (-4.091, 0.1265, 0.6597), (-3.672, 1.549, 1.054), (-3.78, 1.424, 1.073), (-3.634, 1.388, 1.075), (-2.897, -4.589, -1.003), (-3.378, -4.724, 0.09439), (-2.842, -5.488, -0.2013), (-3.166, -5.762, -1.084), (-3.902, -5.167, -1.333), (-4.034, -4.526, -0.6053), (-3.199, -5.322, 0.3433), (-3.048, -6.058, -0.492), (-3.8, -5.83, -1.295), (-4.415, -4.954, -0.9555), (-4.044, -4.64, 0.05691), (-3.965, -5.614, -0.2931), (-1.039, -4.8, -0.9204), (-0.9935, -4.48, 0.02613), (-1.481, -5.41, -0.263), (-1.814, -5.309, -1.295), (-1.532, -4.316, -1.644), (-1.026, -3.804, -0.8272), (-1.796, -4.673, -0.0527), (-2.129, -5.01, -0.5893), (-2.15, -4.566, -1.15), (-1.83, -3.954, -0.96), (-1.611, -4.021, -0.2818), (-2.233, -4.309, -0.487), (1.595, -2.544, -0.6394), (0.5675, -2.79, -1.221), (1.369, -2.874, -1.777), (1.88, -2.043, -1.699), (1.394, -1.445, -1.094), (0.5833, -1.907, -0.7987), (0.7064, -2.953, -1.858), (1.637, -2.423, -2.197), (1.655, -1.409, -1.712), (0.7358, -1.313, -1.074), (0.1494, -2.267, -1.164), (0.7742, -1.919, -1.916), (-4.109, -2.618, -0.4995), (-3.998, -2.69, -0.4786), (-4.142, -2.746, -0.5248), (-3.813, -3.893, 0.3957), (-3.896, -4.004, 0.5076), (-3.957, -3.949, 0.3495), (-5.304, -2.845, 0.1249), (-5.27, -2.959, 0.06475), (-5.325, -2.941, 0.215), (-4.211, -4.064, 0.672), (-4.376, -4.0, 0.6899), (-4.321, -4.018, 0.5397), (-3.577, -2.177, 0.6789), (-3.551, -2.255, 0.7843), (-3.495, -2.273, 0.634), (-3.756, -3.888, 0.8179), (-3.651, -3.759, 0.7547), (-3.706, -3.741, 0.9049), (-4.771, -2.403, 1.303), (-4.822, -2.524, 1.328), (-4.678, -2.469, 1.374), (-4.071, -3.948, 0.9823), (-4.07, -3.81, 1.095), (-4.214, -3.865, 1.049), (-2.341, -3.312, 1.823), (-1.797, -3.389, 0.9881), (-1.696, -2.56, 1.687), (-2.646, -2.439, 2.205), (-3.334, -3.194, 1.827), (-2.809, -3.781, 1.074), (-2.066, -2.606, 0.9469), (-2.411, -2.221, 1.441), (-3.076, -2.478, 1.498), (-3.143, -3.023, 1.039), (-2.518, -3.102, 0.698), (-2.758, -2.447, 0.8576)], [], [(0, 1, 2), (1, 0, 5), (0, 2, 3), (0, 3, 4), (0, 4, 5), (1, 5, 10), (2, 1, 6), (3, 2, 7), (4, 3, 8), (5, 4, 9), (1, 10, 6), (2, 6, 7), (3, 7, 8), (4, 8, 9), (5, 9, 10), (6, 10, 11), (7, 6, 11), (8, 7, 11), (9, 8, 11), (10, 9, 11), (12, 13, 14), (13, 12, 17), (12, 14, 15), (12, 15, 16), (12, 16, 17), (13, 17, 22), (14, 13, 18), (15, 14, 19), (16, 15, 20), (17, 16, 21), (13, 22, 18), (14, 18, 19), (15, 19, 20), (16, 20, 21), (17, 21, 22), (18, 22, 23), (19, 18, 23), (20, 19, 23), (21, 20, 23), (22, 21, 23), (24, 25, 26), (25, 24, 29), (24, 26, 27), (24, 27, 28), (24, 28, 29), (25, 29, 34), (26, 25, 30), (27, 26, 31), (28, 27, 32), (29, 28, 33), (25, 34, 30), (26, 30, 31), (27, 31, 32), (28, 32, 33), (29, 33, 34), (30, 34, 35), (31, 30, 35), (32, 31, 35), (33, 32, 35), (34, 33, 35), (36, 37, 38), (37, 36, 41), (36, 38, 39), (36, 39, 40), (36, 40, 41), (37, 41, 46), (38, 37, 42), (39, 38, 43), (40, 39, 44), (41, 40, 45), (37, 46, 42), (38, 42, 43), (39, 43, 44), (40, 44, 45), (41, 45, 46), (42, 46, 47), (43, 42, 47), (44, 43, 47), (45, 44, 47), (46, 45, 47), (48, 49, 50), (49, 48, 53), (48, 50, 51), (48, 51, 52), (48, 52, 53), (49, 53, 58), (50, 49, 54), (51, 50, 55), (52, 51, 56), (53, 52, 57), (49, 58, 54), (50, 54, 55), (51, 55, 56), (52, 56, 57), (53, 57, 58), (54, 58, 59), (55, 54, 59), (56, 55, 59), (57, 56, 59), (58, 57, 59), (74, 76, 63, 61), (80, 82, 77, 73), (81, 69, 64, 75), (62, 65, 71, 67), (68, 70, 83, 79), (60, 61, 62), (63, 64, 65), (66, 67, 68), (69, 70, 71), (72, 73, 74), (75, 76, 77), (78, 79, 80), (81, 82, 83), (66, 60, 62, 67), (61, 63, 65, 62), (64, 69, 71, 65), (70, 68, 67, 71), (78, 66, 68, 79), (69, 81, 83, 70), (82, 80, 79, 83), (72, 78, 80, 73), (81, 75, 77, 82), (76, 74, 73, 77), (60, 72, 74, 61), (75, 64, 63, 76), (66, 78, 72, 60), (98, 100, 87, 85), (104, 106, 101, 97), (105, 93, 88, 99), (86, 89, 95, 91), (92, 94, 107, 103), (84, 85, 86), (87, 88, 89), (90, 91, 92), (93, 94, 95), (96, 97, 98), (99, 100, 101), (102, 103, 104), (105, 106, 107), (90, 84, 86, 91), (85, 87, 89, 86), (88, 93, 95, 89), (94, 92, 91, 95), (102, 90, 92, 103), (93, 105, 107, 94), (106, 104, 103, 107), (96, 102, 104, 97), (105, 99, 101, 106), (100, 98, 97, 101), (84, 96, 98, 85), (99, 88, 87, 100), (90, 102, 96, 84), (108, 109, 110), (109, 108, 113), (108, 110, 111), (108, 111, 112), (108, 112, 113), (109, 113, 118), (110, 109, 114), (111, 110, 115), (112, 111, 116), (113, 112, 117), (109, 118, 114), (110, 114, 115), (111, 115, 116), (112, 116, 117), (113, 117, 118), (114, 118, 119), (115, 114, 119), (116, 115, 119), (117, 116, 119), (118, 117, 119), (120, 121, 122), (121, 120, 125), (120, 122, 123), (120, 123, 124), (120, 124, 125), (121, 125, 130), (122, 121, 126), (123, 122, 127), (124, 123, 128), (125, 124, 129), (121, 130, 126), (122, 126, 127), (123, 127, 128), (124, 128, 129), (125, 129, 130), (126, 130, 131), (127, 126, 131), (128, 127, 131), (129, 128, 131), (130, 129, 131), (132, 133, 134), (133, 132, 137), (132, 134, 135), (132, 135, 136), (132, 136, 137), (133, 137, 142), (134, 133, 138), (135, 134, 139), (136, 135, 140), (137, 136, 141), (133, 142, 138), (134, 138, 139), (135, 139, 140), (136, 140, 141), (137, 141, 142), (138, 142, 143), (139, 138, 143), (140, 139, 143), (141, 140, 143), (142, 141, 143), (158, 160, 147, 145), (164, 166, 161, 157), (165, 153, 148, 159), (146, 149, 155, 151), (152, 154, 167, 163), (144, 145, 146), (147, 148, 149), (150, 151, 152), (153, 154, 155), (156, 157, 158), (159, 160, 161), (162, 163, 164), (165, 166, 167), (150, 144, 146, 151), (145, 147, 149, 146), (148, 153, 155, 149), (154, 152, 151, 155), (162, 150, 152, 163), (153, 165, 167, 154), (166, 164, 163, 167), (156, 162, 164, 157), (165, 159, 161, 166), (160, 158, 157, 161), (144, 156, 158, 145), (159, 148, 147, 160), (150, 162, 156, 144), (168, 169, 170), (169, 168, 173), (168, 170, 171), (168, 171, 172), (168, 172, 173), (169, 173, 178), (170, 169, 174), (171, 170, 175), (172, 171, 176), (173, 172, 177), (169, 178, 174), (170, 174, 175), (171, 175, 176), (172, 176, 177), (173, 177, 178), (174, 178, 179), (175, 174, 179), (176, 175, 179), (177, 176, 179), (178, 177, 179)])
_uv = me_icosphere_002.uv_layers.new(name='UVMap')
_uv.uv.foreach_set('vector', [0.1818, 0.0, 0.2727, 0.1575, 0.09091, 0.1575, 0.2727, 0.1575, 0.3636, 0.0, 0.4545, 0.1575, 0.9091, 0.0, 1.0, 0.1575, 0.8182, 0.1575, 0.7273, 0.0, 0.8182, 0.1575, 0.6364, 0.1575, 0.5455, 0.0, 0.6364, 0.1575, 0.4545, 0.1575, 0.2727, 0.1575, 0.4545, 0.1575, 0.3636, 0.3149, 0.09091, 0.1575, 0.2727, 0.1575, 0.1818, 0.3149, 0.8182, 0.1575, 1.0, 0.1575, 0.9091, 0.3149, 0.6364, 0.1575, 0.8182, 0.1575, 0.7273, 0.3149, 0.4545, 0.1575, 0.6364, 0.1575, 0.5455, 0.3149, 0.2727, 0.1575, 0.3636, 0.3149, 0.1818, 0.3149, 0.09091, 0.1575, 0.1818, 0.3149, 0.0, 0.3149, 0.8182, 0.1575, 0.9091, 0.3149, 0.7273, 0.3149, 0.6364, 0.1575, 0.7273, 0.3149, 0.5455, 0.3149, 0.4545, 0.1575, 0.5455, 0.3149, 0.3636, 0.3149, 0.1818, 0.3149, 0.3636, 0.3149, 0.2727, 0.4724, 0.0, 0.3149, 0.1818, 0.3149, 0.09091, 0.4724, 0.7273, 0.3149, 0.9091, 0.3149, 0.8182, 0.4724, 0.5455, 0.3149, 0.7273, 0.3149, 0.6364, 0.4724, 0.3636, 0.3149, 0.5455, 0.3149, 0.4545, 0.4724, 0.1818, 0.0, 0.2727, 0.1575, 0.09091, 0.1575, 0.2727, 0.1575, 0.3636, 0.0, 0.4545, 0.1575, 0.9091, 0.0, 1.0, 0.1575, 0.8182, 0.1575, 0.7273, 0.0, 0.8182, 0.1575, 0.6364, 0.1575, 0.5455, 0.0, 0.6364, 0.1575, 0.4545, 0.1575, 0.2727, 0.1575, 0.4545, 0.1575, 0.3636, 0.3149, 0.09091, 0.1575, 0.2727, 0.1575, 0.1818, 0.3149, 0.8182, 0.1575, 1.0, 0.1575, 0.9091, 0.3149, 0.6364, 0.1575, 0.8182, 0.1575, 0.7273, 0.3149, 0.4545, 0.1575, 0.6364, 0.1575, 0.5455, 0.3149, 0.2727, 0.1575, 0.3636, 0.3149, 0.1818, 0.3149, 0.09091, 0.1575, 0.1818, 0.3149, 0.0, 0.3149, 0.8182, 0.1575, 0.9091, 0.3149, 0.7273, 0.3149, 0.6364, 0.1575, 0.7273, 0.3149, 0.5455, 0.3149, 0.4545, 0.1575, 0.5455, 0.3149, 0.3636, 0.3149, 0.1818, 0.3149, 0.3636, 0.3149, 0.2727, 0.4724, 0.0, 0.3149, 0.1818, 0.3149, 0.09091, 0.4724, 0.7273, 0.3149, 0.9091, 0.3149, 0.8182, 0.4724, 0.5455, 0.3149, 0.7273, 0.3149, 0.6364, 0.4724, 0.3636, 0.3149, 0.5455, 0.3149, 0.4545, 0.4724, 0.1818, 0.0, 0.2727, 0.1575, 0.09091, 0.1575, 0.2727, 0.1575, 0.3636, 0.0, 0.4545, 0.1575, 0.9091, 0.0, 1.0, 0.1575, 0.8182, 0.1575, 0.7273, 0.0, 0.8182, 0.1575, 0.6364, 0.1575, 0.5455, 0.0, 0.6364, 0.1575, 0.4545, 0.1575, 0.2727, 0.1575, 0.4545, 0.1575, 0.3636, 0.3149, 0.09091, 0.1575, 0.2727, 0.1575, 0.1818, 0.3149, 0.8182, 0.1575, 1.0, 0.1575, 0.9091, 0.3149, 0.6364, 0.1575, 0.8182, 0.1575, 0.7273, 0.3149, 0.4545, 0.1575, 0.6364, 0.1575, 0.5455, 0.3149, 0.2727, 0.1575, 0.3636, 0.3149, 0.1818, 0.3149, 0.09091, 0.1575, 0.1818, 0.3149, 0.0, 0.3149, 0.8182, 0.1575, 0.9091, 0.3149, 0.7273, 0.3149, 0.6364, 0.1575, 0.7273, 0.3149, 0.5455, 0.3149, 0.4545, 0.1575, 0.5455, 0.3149, 0.3636, 0.3149, 0.1818, 0.3149, 0.3636, 0.3149, 0.2727, 0.4724, 0.0, 0.3149, 0.1818, 0.3149, 0.09091, 0.4724, 0.7273, 0.3149, 0.9091, 0.3149, 0.8182, 0.4724, 0.5455, 0.3149, 0.7273, 0.3149, 0.6364, 0.4724, 0.3636, 0.3149, 0.5455, 0.3149, 0.4545, 0.4724, 0.1818, 0.0, 0.2727, 0.1575, 0.09091, 0.1575, 0.2727, 0.1575, 0.3636, 0.0, 0.4545, 0.1575, 0.9091, 0.0, 1.0, 0.1575, 0.8182, 0.1575, 0.7273, 0.0, 0.8182, 0.1575, 0.6364, 0.1575, 0.5455, 0.0, 0.6364, 0.1575, 0.4545, 0.1575, 0.2727, 0.1575, 0.4545, 0.1575, 0.3636, 0.3149, 0.09091, 0.1575, 0.2727, 0.1575, 0.1818, 0.3149, 0.8182, 0.1575, 1.0, 0.1575, 0.9091, 0.3149, 0.6364, 0.1575, 0.8182, 0.1575, 0.7273, 0.3149, 0.4545, 0.1575, 0.6364, 0.1575, 0.5455, 0.3149, 0.2727, 0.1575, 0.3636, 0.3149, 0.1818, 0.3149, 0.09091, 0.1575, 0.1818, 0.3149, 0.0, 0.3149, 0.8182, 0.1575, 0.9091, 0.3149, 0.7273, 0.3149, 0.6364, 0.1575, 0.7273, 0.3149, 0.5455, 0.3149, 0.4545, 0.1575, 0.5455, 0.3149, 0.3636, 0.3149, 0.1818, 0.3149, 0.3636, 0.3149, 0.2727, 0.4724, 0.0, 0.3149, 0.1818, 0.3149, 0.09091, 0.4724, 0.7273, 0.3149, 0.9091, 0.3149, 0.8182, 0.4724, 0.5455, 0.3149, 0.7273, 0.3149, 0.6364, 0.4724, 0.3636, 0.3149, 0.5455, 0.3149, 0.4545, 0.4724, 0.1818, 0.0, 0.2727, 0.1575, 0.09091, 0.1575, 0.2727, 0.1575, 0.3636, 0.0, 0.4545, 0.1575, 0.9091, 0.0, 1.0, 0.1575, 0.8182, 0.1575, 0.7273, 0.0, 0.8182, 0.1575, 0.6364, 0.1575, 0.5455, 0.0, 0.6364, 0.1575, 0.4545, 0.1575, 0.2727, 0.1575, 0.4545, 0.1575, 0.3636, 0.3149, 0.09091, 0.1575, 0.2727, 0.1575, 0.1818, 0.3149, 0.8182, 0.1575, 1.0, 0.1575, 0.9091, 0.3149, 0.6364, 0.1575, 0.8182, 0.1575, 0.7273, 0.3149, 0.4545, 0.1575, 0.6364, 0.1575, 0.5455, 0.3149, 0.2727, 0.1575, 0.3636, 0.3149, 0.1818, 0.3149, 0.09091, 0.1575, 0.1818, 0.3149, 0.0, 0.3149, 0.8182, 0.1575, 0.9091, 0.3149, 0.7273, 0.3149, 0.6364, 0.1575, 0.7273, 0.3149, 0.5455, 0.3149, 0.4545, 0.1575, 0.5455, 0.3149, 0.3636, 0.3149, 0.1818, 0.3149, 0.3636, 0.3149, 0.2727, 0.4724, 0.0, 0.3149, 0.1818, 0.3149, 0.09091, 0.4724, 0.7273, 0.3149, 0.9091, 0.3149, 0.8182, 0.4724, 0.5455, 0.3149, 0.7273, 0.3149, 0.6364, 0.4724, 0.3636, 0.3149, 0.5455, 0.3149, 0.4545, 0.4724, 0.3915, 0.77, 0.6085, 0.7902, 0.6085, 0.9598, 0.3915, 0.98, 0.3915, 0.52, 0.6085, 0.5402, 0.6085, 0.7098, 0.3915, 0.73, 0.6721, 0.5471, 0.8279, 0.5471, 0.8279, 0.7029, 0.6721, 0.7029, 0.3915, 0.01997, 0.6085, 0.04023, 0.6085, 0.2098, 0.3915, 0.23, 0.3915, 0.27, 0.6085, 0.2902, 0.6085, 0.4598, 0.3915, 0.48, 0.1422, 0.7328, 0.1482, 0.75, 0.125, 0.7268, 0.6138, -0.003272, 0.625, 0.04714, 0.625, 0.03491, 0.1422, 0.5172, 0.125, 0.5232, 0.1482, 0.5, 0.63, 0.203, 0.6133, 0.25, 0.625, 0.2151, 0.3578, 0.7328, 0.375, 0.7268, 0.3518, 0.75, 0.63, 0.797, 0.625, 0.7849, 0.6133, 0.75, 0.3578, 0.5172, 0.3518, 0.5, 0.375, 0.5232, 0.63, 0.453, 0.6133, 0.5, 0.625, 0.4651, 0.1422, 0.5172, 0.1422, 0.7328, 0.125, 0.7268, 0.125, 0.5232, 0.3963, 0.0, 0.6133, 0.0, 0.6085, 0.04023, 0.3915, 0.01997, 0.625, 0.04714, 0.625, 0.2029, 0.6085, 0.2098, 0.6085, 0.04023, 0.6085, 0.2902, 0.3915, 0.27, 0.3915, 0.23, 0.6085, 0.2098, 0.3578, 0.5172, 0.1422, 0.5172, 0.1482, 0.5, 0.3518, 0.5, 0.625, 0.2971, 0.625, 0.4529, 0.6085, 0.4598, 0.6085, 0.2902, 0.6085, 0.5402, 0.3915, 0.52, 0.3915, 0.48, 0.6085, 0.4598, 0.3578, 0.7328, 0.3578, 0.5172, 0.3915, 0.52, 0.3915, 0.73, 0.6721, 0.5471, 0.6721, 0.7029, 0.6085, 0.7098, 0.6085, 0.5402, 0.6085, 0.7902, 0.3915, 0.77, 0.3915, 0.73, 0.6085, 0.7098, 0.1422, 0.7328, 0.3578, 0.7328, 0.3518, 0.75, 0.1482, 0.75, 0.625, 0.7971, 0.625, 0.9529, 0.6085, 0.9598, 0.6085, 0.7902, 0.1422, 0.5172, 0.3578, 0.5172, 0.3578, 0.7328, 0.1422, 0.7328, 0.3915, 0.77, 0.6085, 0.7902, 0.6085, 0.9598, 0.3915, 0.98, 0.3915, 0.52, 0.6085, 0.5402, 0.6085, 0.7098, 0.3915, 0.73, 0.6721, 0.5471, 0.8279, 0.5471, 0.8279, 0.7029, 0.6721, 0.7029, 0.3915, 0.01997, 0.6085, 0.04023, 0.6085, 0.2098, 0.3915, 0.23, 0.3915, 0.27, 0.6085, 0.2902, 0.6085, 0.4598, 0.3915, 0.48, 0.1422, 0.7328, 0.1482, 0.75, 0.125, 0.7268, 0.6138, -0.003272, 0.625, 0.04714, 0.625, 0.03491, 0.1422, 0.5172, 0.125, 0.5232, 0.1482, 0.5, 0.63, 0.203, 0.6133, 0.25, 0.625, 0.2151, 0.3578, 0.7328, 0.375, 0.7268, 0.3518, 0.75, 0.63, 0.797, 0.625, 0.7849, 0.6133, 0.75, 0.3578, 0.5172, 0.3518, 0.5, 0.375, 0.5232, 0.63, 0.453, 0.6133, 0.5, 0.625, 0.4651, 0.1422, 0.5172, 0.1422, 0.7328, 0.125, 0.7268, 0.125, 0.5232, 0.3963, 0.0, 0.6133, 0.0, 0.6085, 0.04023, 0.3915, 0.01997, 0.625, 0.04714, 0.625, 0.2029, 0.6085, 0.2098, 0.6085, 0.04023, 0.6085, 0.2902, 0.3915, 0.27, 0.3915, 0.23, 0.6085, 0.2098, 0.3578, 0.5172, 0.1422, 0.5172, 0.1482, 0.5, 0.3518, 0.5, 0.625, 0.2971, 0.625, 0.4529, 0.6085, 0.4598, 0.6085, 0.2902, 0.6085, 0.5402, 0.3915, 0.52, 0.3915, 0.48, 0.6085, 0.4598, 0.3578, 0.7328, 0.3578, 0.5172, 0.3915, 0.52, 0.3915, 0.73, 0.6721, 0.5471, 0.6721, 0.7029, 0.6085, 0.7098, 0.6085, 0.5402, 0.6085, 0.7902, 0.3915, 0.77, 0.3915, 0.73, 0.6085, 0.7098, 0.1422, 0.7328, 0.3578, 0.7328, 0.3518, 0.75, 0.1482, 0.75, 0.625, 0.7971, 0.625, 0.9529, 0.6085, 0.9598, 0.6085, 0.7902, 0.1422, 0.5172, 0.3578, 0.5172, 0.3578, 0.7328, 0.1422, 0.7328, 0.1818, 0.0, 0.2727, 0.1575, 0.09091, 0.1575, 0.2727, 0.1575, 0.3636, 0.0, 0.4545, 0.1575, 0.9091, 0.0, 1.0, 0.1575, 0.8182, 0.1575, 0.7273, 0.0, 0.8182, 0.1575, 0.6364, 0.1575, 0.5455, 0.0, 0.6364, 0.1575, 0.4545, 0.1575, 0.2727, 0.1575, 0.4545, 0.1575, 0.3636, 0.3149, 0.09091, 0.1575, 0.2727, 0.1575, 0.1818, 0.3149, 0.8182, 0.1575, 1.0, 0.1575, 0.9091, 0.3149, 0.6364, 0.1575, 0.8182, 0.1575, 0.7273, 0.3149, 0.4545, 0.1575, 0.6364, 0.1575, 0.5455, 0.3149, 0.2727, 0.1575, 0.3636, 0.3149, 0.1818, 0.3149, 0.09091, 0.1575, 0.1818, 0.3149, 0.0, 0.3149, 0.8182, 0.1575, 0.9091, 0.3149, 0.7273, 0.3149, 0.6364, 0.1575, 0.7273, 0.3149, 0.5455, 0.3149, 0.4545, 0.1575, 0.5455, 0.3149, 0.3636, 0.3149, 0.1818, 0.3149, 0.3636, 0.3149, 0.2727, 0.4724, 0.0, 0.3149, 0.1818, 0.3149, 0.09091, 0.4724, 0.7273, 0.3149, 0.9091, 0.3149, 0.8182, 0.4724, 0.5455, 0.3149, 0.7273, 0.3149, 0.6364, 0.4724, 0.3636, 0.3149, 0.5455, 0.3149, 0.4545, 0.4724, 0.1818, 0.0, 0.2727, 0.1575, 0.09091, 0.1575, 0.2727, 0.1575, 0.3636, 0.0, 0.4545, 0.1575, 0.9091, 0.0, 1.0, 0.1575, 0.8182, 0.1575, 0.7273, 0.0, 0.8182, 0.1575, 0.6364, 0.1575, 0.5455, 0.0, 0.6364, 0.1575, 0.4545, 0.1575, 0.2727, 0.1575, 0.4545, 0.1575, 0.3636, 0.3149, 0.09091, 0.1575, 0.2727, 0.1575, 0.1818, 0.3149, 0.8182, 0.1575, 1.0, 0.1575, 0.9091, 0.3149, 0.6364, 0.1575, 0.8182, 0.1575, 0.7273, 0.3149, 0.4545, 0.1575, 0.6364, 0.1575, 0.5455, 0.3149, 0.2727, 0.1575, 0.3636, 0.3149, 0.1818, 0.3149, 0.09091, 0.1575, 0.1818, 0.3149, 0.0, 0.3149, 0.8182, 0.1575, 0.9091, 0.3149, 0.7273, 0.3149, 0.6364, 0.1575, 0.7273, 0.3149, 0.5455, 0.3149, 0.4545, 0.1575, 0.5455, 0.3149, 0.3636, 0.3149, 0.1818, 0.3149, 0.3636, 0.3149, 0.2727, 0.4724, 0.0, 0.3149, 0.1818, 0.3149, 0.09091, 0.4724, 0.7273, 0.3149, 0.9091, 0.3149, 0.8182, 0.4724, 0.5455, 0.3149, 0.7273, 0.3149, 0.6364, 0.4724, 0.3636, 0.3149, 0.5455, 0.3149, 0.4545, 0.4724, 0.1818, 0.0, 0.2727, 0.1575, 0.09091, 0.1575, 0.2727, 0.1575, 0.3636, 0.0, 0.4545, 0.1575, 0.9091, 0.0, 1.0, 0.1575, 0.8182, 0.1575, 0.7273, 0.0, 0.8182, 0.1575, 0.6364, 0.1575, 0.5455, 0.0, 0.6364, 0.1575, 0.4545, 0.1575, 0.2727, 0.1575, 0.4545, 0.1575, 0.3636, 0.3149, 0.09091, 0.1575, 0.2727, 0.1575, 0.1818, 0.3149, 0.8182, 0.1575, 1.0, 0.1575, 0.9091, 0.3149, 0.6364, 0.1575, 0.8182, 0.1575, 0.7273, 0.3149, 0.4545, 0.1575, 0.6364, 0.1575, 0.5455, 0.3149, 0.2727, 0.1575, 0.3636, 0.3149, 0.1818, 0.3149, 0.09091, 0.1575, 0.1818, 0.3149, 0.0, 0.3149, 0.8182, 0.1575, 0.9091, 0.3149, 0.7273, 0.3149, 0.6364, 0.1575, 0.7273, 0.3149, 0.5455, 0.3149, 0.4545, 0.1575, 0.5455, 0.3149, 0.3636, 0.3149, 0.1818, 0.3149, 0.3636, 0.3149, 0.2727, 0.4724, 0.0, 0.3149, 0.1818, 0.3149, 0.09091, 0.4724, 0.7273, 0.3149, 0.9091, 0.3149, 0.8182, 0.4724, 0.5455, 0.3149, 0.7273, 0.3149, 0.6364, 0.4724, 0.3636, 0.3149, 0.5455, 0.3149, 0.4545, 0.4724, 0.3915, 0.77, 0.6085, 0.7902, 0.6085, 0.9598, 0.3915, 0.98, 0.3915, 0.52, 0.6085, 0.5402, 0.6085, 0.7098, 0.3915, 0.73, 0.6721, 0.5471, 0.8279, 0.5471, 0.8279, 0.7029, 0.6721, 0.7029, 0.3915, 0.01997, 0.6085, 0.04023, 0.6085, 0.2098, 0.3915, 0.23, 0.3915, 0.27, 0.6085, 0.2902, 0.6085, 0.4598, 0.3915, 0.48, 0.1422, 0.7328, 0.1482, 0.75, 0.125, 0.7268, 0.6138, -0.003272, 0.625, 0.04714, 0.625, 0.03491, 0.1422, 0.5172, 0.125, 0.5232, 0.1482, 0.5, 0.63, 0.203, 0.6133, 0.25, 0.625, 0.2151, 0.3578, 0.7328, 0.375, 0.7268, 0.3518, 0.75, 0.63, 0.797, 0.625, 0.7849, 0.6133, 0.75, 0.3578, 0.5172, 0.3518, 0.5, 0.375, 0.5232, 0.63, 0.453, 0.6133, 0.5, 0.625, 0.4651, 0.1422, 0.5172, 0.1422, 0.7328, 0.125, 0.7268, 0.125, 0.5232, 0.3963, 0.0, 0.6133, 0.0, 0.6085, 0.04023, 0.3915, 0.01997, 0.625, 0.04714, 0.625, 0.2029, 0.6085, 0.2098, 0.6085, 0.04023, 0.6085, 0.2902, 0.3915, 0.27, 0.3915, 0.23, 0.6085, 0.2098, 0.3578, 0.5172, 0.1422, 0.5172, 0.1482, 0.5, 0.3518, 0.5, 0.625, 0.2971, 0.625, 0.4529, 0.6085, 0.4598, 0.6085, 0.2902, 0.6085, 0.5402, 0.3915, 0.52, 0.3915, 0.48, 0.6085, 0.4598, 0.3578, 0.7328, 0.3578, 0.5172, 0.3915, 0.52, 0.3915, 0.73, 0.6721, 0.5471, 0.6721, 0.7029, 0.6085, 0.7098, 0.6085, 0.5402, 0.6085, 0.7902, 0.3915, 0.77, 0.3915, 0.73, 0.6085, 0.7098, 0.1422, 0.7328, 0.3578, 0.7328, 0.3518, 0.75, 0.1482, 0.75, 0.625, 0.7971, 0.625, 0.9529, 0.6085, 0.9598, 0.6085, 0.7902, 0.1422, 0.5172, 0.3578, 0.5172, 0.3578, 0.7328, 0.1422, 0.7328, 0.1818, 0.0, 0.2727, 0.1575, 0.09091, 0.1575, 0.2727, 0.1575, 0.3636, 0.0, 0.4545, 0.1575, 0.9091, 0.0, 1.0, 0.1575, 0.8182, 0.1575, 0.7273, 0.0, 0.8182, 0.1575, 0.6364, 0.1575, 0.5455, 0.0, 0.6364, 0.1575, 0.4545, 0.1575, 0.2727, 0.1575, 0.4545, 0.1575, 0.3636, 0.3149, 0.09091, 0.1575, 0.2727, 0.1575, 0.1818, 0.3149, 0.8182, 0.1575, 1.0, 0.1575, 0.9091, 0.3149, 0.6364, 0.1575, 0.8182, 0.1575, 0.7273, 0.3149, 0.4545, 0.1575, 0.6364, 0.1575, 0.5455, 0.3149, 0.2727, 0.1575, 0.3636, 0.3149, 0.1818, 0.3149, 0.09091, 0.1575, 0.1818, 0.3149, 0.0, 0.3149, 0.8182, 0.1575, 0.9091, 0.3149, 0.7273, 0.3149, 0.6364, 0.1575, 0.7273, 0.3149, 0.5455, 0.3149, 0.4545, 0.1575, 0.5455, 0.3149, 0.3636, 0.3149, 0.1818, 0.3149, 0.3636, 0.3149, 0.2727, 0.4724, 0.0, 0.3149, 0.1818, 0.3149, 0.09091, 0.4724, 0.7273, 0.3149, 0.9091, 0.3149, 0.8182, 0.4724, 0.5455, 0.3149, 0.7273, 0.3149, 0.6364, 0.4724, 0.3636, 0.3149, 0.5455, 0.3149, 0.4545, 0.4724])
_uv = me_icosphere_002.uv_layers.new(name='bake')
_uv.uv.foreach_set('vector', [0.5624, 0.06693, 0.5647, 0.1052, 0.5236, 0.0924, 0.6605, 0.5376, 0.6264, 0.5111, 0.6605, 0.4871, 0.5624, 0.06693, 0.5236, 0.0924, 0.5236, 0.04214, 0.5624, 0.06693, 0.5236, 0.04214, 0.5647, 0.0239, 0.6264, 0.5111, 0.6333, 0.469, 0.6605, 0.4871, 0.3997, 0.505, 0.4461, 0.5004, 0.4175, 0.5247, 0.183, 0.523, 0.183, 0.5736, 0.154, 0.5483, 0.3086, 0.5157, 0.3509, 0.5004, 0.3443, 0.53, 0.2907, 0.5558, 0.3086, 0.5157, 0.3198, 0.5525, 0.3158, 0.8041, 0.3158, 0.8476, 0.2907, 0.8333, 0.183, 0.5736, 0.1489, 0.5745, 0.154, 0.5483, 0.183, 0.523, 0.154, 0.5483, 0.1489, 0.5208, 0.3086, 0.5157, 0.3443, 0.53, 0.3198, 0.5525, 0.3158, 0.8476, 0.2964, 0.8659, 0.2907, 0.8333, 0.4461, 0.5004, 0.448, 0.5379, 0.4175, 0.5247, 0.3987, 0.5428, 0.4175, 0.5247, 0.4214, 0.5577, 0.1489, 0.5208, 0.154, 0.5483, 0.1297, 0.5475, 0.3198, 0.5525, 0.3443, 0.53, 0.3509, 0.5614, 0.448, 0.5379, 0.448, 0.5641, 0.4214, 0.5577, 0.4175, 0.5247, 0.448, 0.5379, 0.4214, 0.5577, 0.4418, 0.7553, 0.4036, 0.7503, 0.4192, 0.7254, 0.547, 0.7188, 0.547, 0.7543, 0.5186, 0.7291, 0.4418, 0.7553, 0.4192, 0.7254, 0.4418, 0.7184, 0.1636, 0.8105, 0.1546, 0.8467, 0.1297, 0.8281, 0.547, 0.7543, 0.5144, 0.7572, 0.5186, 0.7291, 0.547, 0.7188, 0.5186, 0.7291, 0.5269, 0.7113, 0.4192, 0.7254, 0.4036, 0.7503, 0.3987, 0.7306, 0.4418, 0.7184, 0.4192, 0.7254, 0.4258, 0.7079, 0.1297, 0.8281, 0.1546, 0.8467, 0.1332, 0.8487, 0.5186, 0.7291, 0.5144, 0.7572, 0.5037, 0.7385, 0.05031, 0.9323, 0.05037, 0.9529, 0.03068, 0.9235, 0.4192, 0.7254, 0.3987, 0.7306, 0.4258, 0.7079, 0.1546, 0.8467, 0.1636, 0.8604, 0.1332, 0.8487, 0.955, 0.3922, 0.9662, 0.3749, 0.9662, 0.4057, 0.95, 0.8302, 0.9492, 0.8133, 0.9698, 0.8346, 0.03068, 0.9235, 0.05037, 0.9529, 0.0239, 0.9529, 0.5964, 0.8177, 0.6255, 0.8027, 0.6242, 0.8348, 0.5964, 0.8527, 0.5964, 0.8177, 0.6242, 0.8348, 0.6255, 0.8592, 0.5964, 0.8527, 0.6242, 0.8348, 0.9698, 0.8346, 0.9492, 0.8133, 0.9698, 0.8014, 0.7601, 0.153, 0.7601, 0.1866, 0.7352, 0.1825, 0.8069, 0.8152, 0.8171, 0.8513, 0.7827, 0.834, 0.7601, 0.153, 0.7352, 0.1825, 0.7223, 0.1549, 0.7349, 0.7083, 0.7349, 0.7441, 0.7083, 0.7363, 0.7349, 0.7083, 0.7083, 0.7363, 0.6981, 0.7093, 0.8069, 0.8152, 0.7827, 0.834, 0.7854, 0.8135, 0.7352, 0.1825, 0.7601, 0.1866, 0.7425, 0.1978, 0.7223, 0.1549, 0.7352, 0.1825, 0.7157, 0.1752, 0.7083, 0.7363, 0.7349, 0.7441, 0.7161, 0.7536, 0.6981, 0.7093, 0.7083, 0.7363, 0.69, 0.7289, 0.8069, 0.8152, 0.7854, 0.8135, 0.8171, 0.8014, 0.9067, 0.1574, 0.912, 0.1726, 0.8856, 0.153, 0.2951, 0.918, 0.3162, 0.9137, 0.2907, 0.9373, 0.7083, 0.7363, 0.7161, 0.7536, 0.69, 0.7289, 0.7131, 0.8979, 0.7168, 0.9168, 0.6923, 0.8924, 0.912, 0.1726, 0.912, 0.2049, 0.8846, 0.1862, 0.8856, 0.153, 0.912, 0.1726, 0.8846, 0.1862, 0.2907, 0.9373, 0.3162, 0.9137, 0.3162, 0.9453, 0.7168, 0.9168, 0.7168, 0.9433, 0.69, 0.9246, 0.6923, 0.8924, 0.7168, 0.9168, 0.69, 0.9246, 0.6859, 0.2879, 0.7179, 0.2651, 0.716, 0.3011, 0.6381, 0.2651, 0.6351, 0.2965, 0.602, 0.2752, 0.6859, 0.2879, 0.716, 0.3011, 0.6872, 0.3271, 0.6351, 0.2965, 0.6381, 0.3336, 0.602, 0.3175, 0.6351, 0.2965, 0.602, 0.3175, 0.602, 0.2752, 0.1297, 0.9378, 0.1574, 0.9082, 0.1574, 0.9407, 0.3347, 0.7111, 0.3347, 0.7537, 0.3188, 0.7345, 0.6872, 0.3271, 0.716, 0.3011, 0.7179, 0.3199, 0.819, 0.6605, 0.783, 0.6394, 0.8133, 0.6287, 0.6254, 0.1531, 0.6679, 0.153, 0.6473, 0.1773, 0.3347, 0.7537, 0.3041, 0.7563, 0.3188, 0.7345, 0.3347, 0.7111, 0.3188, 0.7345, 0.3041, 0.711, 0.783, 0.6394, 0.7926, 0.6127, 0.8133, 0.6287, 0.6679, 0.153, 0.6679, 0.1839, 0.6473, 0.1773, 0.6254, 0.1531, 0.6473, 0.1773, 0.6227, 0.184, 0.3188, 0.7345, 0.3041, 0.7563, 0.2907, 0.7347, 0.3041, 0.711, 0.3188, 0.7345, 0.2907, 0.7347, 0.8133, 0.6287, 0.7926, 0.6127, 0.819, 0.6096, 0.6473, 0.1773, 0.6679, 0.1839, 0.6452, 0.2005, 0.6227, 0.184, 0.6473, 0.1773, 0.6452, 0.2005, 0.6454, 0.0604, 0.6474, 0.09288, 0.6125, 0.082, 0.8368, 0.2112, 0.8079, 0.1888, 0.8368, 0.1684, 0.6454, 0.0604, 0.6125, 0.082, 0.6125, 0.03937, 0.6454, 0.0604, 0.6125, 0.03937, 0.6474, 0.0239, 0.8079, 0.1888, 0.8138, 0.153, 0.8368, 0.1684, 0.2916, 0.6131, 0.3309, 0.6092, 0.3067, 0.6298, 0.7535, 0.4709, 0.7535, 0.5137, 0.7289, 0.4923, 0.5356, 0.1693, 0.5701, 0.153, 0.5669, 0.1786, 0.5236, 0.2045, 0.5356, 0.1693, 0.548, 0.1995, 0.6177, 0.907, 0.6177, 0.9438, 0.5964, 0.9317, 0.7535, 0.5137, 0.7245, 0.5145, 0.7289, 0.4923, 0.7535, 0.4709, 0.7289, 0.4923, 0.7245, 0.469, 0.5356, 0.1693, 0.5669, 0.1786, 0.548, 0.1995, 0.6177, 0.9438, 0.6012, 0.9594, 0.5964, 0.9317, 0.3309, 0.6092, 0.3325, 0.641, 0.3067, 0.6298, 0.2907, 0.6451, 0.3067, 0.6298, 0.31, 0.6578, 0.7245, 0.469, 0.7289, 0.4923, 0.7083, 0.4916, 0.548, 0.1995, 0.5669, 0.1786, 0.5749, 0.2045, 0.3325, 0.641, 0.3325, 0.6632, 0.31, 0.6578, 0.3067, 0.6298, 0.3325, 0.641, 0.31, 0.6578, 0.8668, 0.6539, 0.8797, 0.6111, 0.8898, 0.6102, 0.898, 0.6512, 0.8551, 0.3091, 0.8731, 0.2682, 0.8831, 0.2682, 0.8862, 0.3091, 0.9608, 0.7128, 0.9715, 0.7129, 0.9715, 0.7236, 0.9608, 0.7235, 0.8708, 0.415, 0.89, 0.3749, 0.9002, 0.3749, 0.9024, 0.415, 0.871, 0.06298, 0.8915, 0.0239, 0.9018, 0.0239, 0.903, 0.06298, 0.9006, 0.6539, 0.898, 0.6512, 0.9027, 0.6506, 0.9727, 0.7276, 0.9715, 0.7236, 0.9761, 0.7243, 0.9046, 0.4182, 0.9024, 0.415, 0.9072, 0.4152, 0.9715, 0.7129, 0.9727, 0.7084, 0.9761, 0.7119, 0.8885, 0.3121, 0.8862, 0.3091, 0.8909, 0.309, 0.8849, 0.2651, 0.8879, 0.2682, 0.8831, 0.2682, 0.905, 0.0663, 0.903, 0.06298, 0.9077, 0.06335, 0.9608, 0.7128, 0.9571, 0.7117, 0.9604, 0.7083, 0.9046, 0.4182, 0.8711, 0.4182, 0.8708, 0.415, 0.9024, 0.415, 0.898, 0.6512, 0.8898, 0.6102, 0.8945, 0.6096, 0.9027, 0.6506, 0.9715, 0.7236, 0.9715, 0.7129, 0.9761, 0.7119, 0.9761, 0.7243, 0.9049, 0.375, 0.9072, 0.4152, 0.9024, 0.415, 0.9002, 0.3749, 0.905, 0.0663, 0.8711, 0.0663, 0.871, 0.06298, 0.903, 0.06298, 0.9715, 0.7129, 0.9608, 0.7128, 0.9604, 0.7083, 0.9727, 0.7084, 0.9065, 0.02427, 0.9077, 0.06335, 0.903, 0.06298, 0.9018, 0.0239, 0.8885, 0.3121, 0.8555, 0.3121, 0.8551, 0.3091, 0.8862, 0.3091, 0.9608, 0.7128, 0.9608, 0.7235, 0.9571, 0.724, 0.9571, 0.7117, 0.8879, 0.2682, 0.8909, 0.309, 0.8862, 0.3091, 0.8831, 0.2682, 0.69, 0.8421, 0.7307, 0.8422, 0.7294, 0.8446, 0.691, 0.8445, 0.9608, 0.7235, 0.9715, 0.7236, 0.9727, 0.7276, 0.9604, 0.7275, 0.69, 0.8014, 0.7307, 0.8015, 0.7307, 0.8422, 0.69, 0.8421, 0.7657, 0.3118, 0.7766, 0.2699, 0.7887, 0.2699, 0.8033, 0.3118, 0.5066, 0.661, 0.52, 0.6183, 0.5323, 0.6183, 0.5447, 0.661, 0.8147, 0.7178, 0.804, 0.7178, 0.8034, 0.7083, 0.814, 0.7083, 0.8388, 0.5109, 0.8013, 0.4953, 0.8013, 0.483, 0.8388, 0.4728, 0.7863, 0.7536, 0.8031, 0.723, 0.8154, 0.723, 0.8244, 0.7536, 0.8423, 0.5119, 0.8395, 0.5139, 0.8388, 0.5109, 0.7887, 0.2699, 0.7884, 0.2651, 0.7927, 0.2682, 0.8423, 0.4714, 0.8388, 0.4728, 0.8395, 0.469, 0.804, 0.7178, 0.8031, 0.723, 0.7995, 0.72, 0.5463, 0.6635, 0.5447, 0.661, 0.5486, 0.6602, 0.5319, 0.6143, 0.5361, 0.6175, 0.5323, 0.6183, 0.2401, 0.4663, 0.2363, 0.4675, 0.2379, 0.4636, 0.8147, 0.7178, 0.8186, 0.72, 0.8154, 0.723, 0.8423, 0.4714, 0.8423, 0.5119, 0.8388, 0.5109, 0.8388, 0.4728, 0.8033, 0.3118, 0.7887, 0.2699, 0.7927, 0.2682, 0.8073, 0.3101, 0.8034, 0.7083, 0.804, 0.7178, 0.7995, 0.72, 0.7987, 0.709, 0.8031, 0.723, 0.7863, 0.7536, 0.7827, 0.7506, 0.7995, 0.72, 0.2401, 0.4663, 0.2401, 0.5062, 0.2363, 0.5052, 0.2363, 0.4675, 0.804, 0.7178, 0.8147, 0.7178, 0.8154, 0.723, 0.8031, 0.723, 0.52, 0.6183, 0.5066, 0.661, 0.5037, 0.6602, 0.517, 0.6175, 0.5463, 0.6635, 0.5059, 0.6635, 0.5066, 0.661, 0.5447, 0.661, 0.5213, 0.6143, 0.5319, 0.6143, 0.5323, 0.6183, 0.52, 0.6183, 0.5361, 0.6175, 0.5486, 0.6602, 0.5447, 0.661, 0.5323, 0.6183, 0.8938, 0.469, 0.8938, 0.5097, 0.8901, 0.5086, 0.8901, 0.4701, 0.7779, 0.2651, 0.7884, 0.2651, 0.7887, 0.2699, 0.7766, 0.2699, 0.9265, 0.469, 0.9265, 0.5098, 0.8938, 0.5097, 0.8938, 0.469, 0.05775, 0.826, 0.0488, 0.8595, 0.0239, 0.8421, 0.7398, 0.03317, 0.7398, 0.07064, 0.7146, 0.04218, 0.1725, 0.7199, 0.1725, 0.7556, 0.1439, 0.7446, 0.1725, 0.7199, 0.1439, 0.7446, 0.1407, 0.7166, 0.7398, 0.07064, 0.702, 0.06699, 0.7146, 0.04218, 0.7398, 0.03317, 0.7146, 0.04218, 0.722, 0.0239, 0.0239, 0.8421, 0.0488, 0.8595, 0.02741, 0.8611, 0.1439, 0.7446, 0.1725, 0.7556, 0.1522, 0.7627, 0.1407, 0.7166, 0.1439, 0.7446, 0.1297, 0.7351, 0.7146, 0.04218, 0.702, 0.06699, 0.6952, 0.04788, 0.0488, 0.8595, 0.05775, 0.8757, 0.02741, 0.8611, 0.7876, 0.04372, 0.7952, 0.0239, 0.8001, 0.05571, 0.8026, 0.07114, 0.8001, 0.05571, 0.8232, 0.07479, 0.2284, 0.3149, 0.2401, 0.297, 0.2401, 0.3325, 0.7146, 0.04218, 0.6952, 0.04788, 0.722, 0.0239, 0.2395, 0.8669, 0.2114, 0.8512, 0.2391, 0.8347, 0.8001, 0.05571, 0.7952, 0.0239, 0.8232, 0.04156, 0.8232, 0.07479, 0.8001, 0.05571, 0.8232, 0.04156, 0.2114, 0.8164, 0.2395, 0.8105, 0.2391, 0.8347, 0.2114, 0.8512, 0.2114, 0.8164, 0.2391, 0.8347, 0.7827, 0.9175, 0.8089, 0.8991, 0.806, 0.9267, 0.4278, 0.8031, 0.4255, 0.8312, 0.3987, 0.8137, 0.7827, 0.9175, 0.806, 0.9267, 0.7835, 0.9491, 0.4255, 0.8312, 0.4278, 0.8595, 0.3987, 0.8486, 0.4255, 0.8312, 0.3987, 0.8486, 0.3987, 0.8137, 0.9571, 0.2875, 0.9587, 0.3198, 0.9387, 0.3024, 0.9587, 0.2651, 0.9571, 0.2875, 0.9387, 0.2801, 0.7835, 0.9491, 0.806, 0.9267, 0.8089, 0.9438, 0.2321, 0.9146, 0.2321, 0.9495, 0.2124, 0.9322, 0.5383, 0.9334, 0.5038, 0.9334, 0.5203, 0.9141, 0.9571, 0.2875, 0.9387, 0.3024, 0.9387, 0.2801, 0.8911, 0.7083, 0.9019, 0.7297, 0.879, 0.7295, 0.2321, 0.9495, 0.2114, 0.9514, 0.2124, 0.9322, 0.5038, 0.9334, 0.5037, 0.9078, 0.5203, 0.9141, 0.5383, 0.9334, 0.5203, 0.9141, 0.5404, 0.9078, 0.9019, 0.7297, 0.9093, 0.7491, 0.8901, 0.7491, 0.879, 0.7295, 0.9019, 0.7297, 0.8901, 0.7491, 0.8722, 0.7488, 0.879, 0.7295, 0.8901, 0.7491, 0.5203, 0.9141, 0.5037, 0.9078, 0.522, 0.8943, 0.5404, 0.9078, 0.5203, 0.9141, 0.522, 0.8943, 0.0239, 0.7782, 0.02612, 0.7402, 0.0539, 0.754, 0.4133, 0.6252, 0.4459, 0.6119, 0.4387, 0.6422, 0.0239, 0.7782, 0.0539, 0.754, 0.05601, 0.7782, 0.6412, 0.71, 0.6412, 0.7456, 0.6143, 0.7377, 0.6412, 0.71, 0.6143, 0.7377, 0.6048, 0.7103, 0.4133, 0.6252, 0.4387, 0.6422, 0.4178, 0.6428, 0.0539, 0.754, 0.02612, 0.7402, 0.04674, 0.7341, 0.05601, 0.7782, 0.0539, 0.754, 0.06794, 0.7611, 0.6143, 0.7377, 0.6412, 0.7456, 0.6222, 0.7549, 0.6048, 0.7103, 0.6143, 0.7377, 0.5964, 0.7298, 0.4133, 0.6252, 0.4178, 0.6428, 0.3987, 0.6285, 0.0239, 0.6604, 0.03175, 0.6451, 0.03175, 0.68, 0.2284, 0.3983, 0.2401, 0.3803, 0.2401, 0.4158, 0.8729, 0.8964, 0.8938, 0.8935, 0.8649, 0.9144, 0.4387, 0.6422, 0.4459, 0.6601, 0.4178, 0.6428, 0.03175, 0.6451, 0.06066, 0.6298, 0.05961, 0.662, 0.03175, 0.68, 0.03175, 0.6451, 0.05961, 0.662, 0.06066, 0.6863, 0.03175, 0.68, 0.05961, 0.662, 0.8649, 0.9144, 0.8938, 0.8935, 0.8938, 0.9259, 0.867, 0.9414, 0.8649, 0.9144, 0.8938, 0.9259, 0.5972, 0.659, 0.6127, 0.6145, 0.6259, 0.6145, 0.6381, 0.659, 0.1305, 0.6654, 0.147, 0.6223, 0.1602, 0.6223, 0.1712, 0.6654, 0.9552, 0.6256, 0.9552, 0.6141, 0.9667, 0.6141, 0.9667, 0.6256, 0.7316, 0.6594, 0.69, 0.6442, 0.69, 0.6309, 0.7316, 0.6182, 0.6867, 0.4172, 0.7037, 0.3749, 0.7168, 0.3749, 0.7273, 0.4172, 0.6397, 0.6622, 0.6381, 0.659, 0.6422, 0.6588, 0.9711, 0.6133, 0.9667, 0.6141, 0.9674, 0.6096, 0.7352, 0.6169, 0.7316, 0.6182, 0.7321, 0.6143, 0.9552, 0.6141, 0.9505, 0.6132, 0.9541, 0.6096, 0.1728, 0.6688, 0.1712, 0.6654, 0.1754, 0.6656, 0.9667, 0.6256, 0.9711, 0.6266, 0.9674, 0.6302, 0.7289, 0.4208, 0.7273, 0.4172, 0.7316, 0.4176, 0.9552, 0.6256, 0.9541, 0.6302, 0.9505, 0.6266, 0.7352, 0.6169, 0.7352, 0.6605, 0.7316, 0.6594, 0.7316, 0.6182, 0.6381, 0.659, 0.6259, 0.6145, 0.63, 0.6143, 0.6422, 0.6588, 0.9667, 0.6141, 0.9552, 0.6141, 0.9541, 0.6096, 0.9674, 0.6096, 0.6905, 0.627, 0.7321, 0.6143, 0.7316, 0.6182, 0.69, 0.6309, 0.7289, 0.4208, 0.6859, 0.4208, 0.6867, 0.4172, 0.7273, 0.4172, 0.9552, 0.6141, 0.9552, 0.6256, 0.9505, 0.6266, 0.9505, 0.6132, 0.721, 0.3752, 0.7316, 0.4176, 0.7273, 0.4172, 0.7168, 0.3749, 0.1728, 0.6688, 0.1297, 0.6688, 0.1305, 0.6654, 0.1712, 0.6654, 0.9552, 0.6256, 0.9667, 0.6256, 0.9674, 0.6302, 0.9541, 0.6302, 0.1644, 0.6225, 0.1754, 0.6656, 0.1712, 0.6654, 0.1602, 0.6223, 0.6397, 0.6622, 0.5964, 0.6622, 0.5972, 0.659, 0.6381, 0.659, 0.9667, 0.6256, 0.9667, 0.6141, 0.9711, 0.6133, 0.9711, 0.6266, 0.823, 0.3749, 0.823, 0.4187, 0.7794, 0.4187, 0.7794, 0.3749, 0.0557, 0.5557, 0.04185, 0.5268, 0.0709, 0.5341, 0.04185, 0.5268, 0.0557, 0.5557, 0.0239, 0.5565, 0.9416, 0.8935, 0.9683, 0.8992, 0.9417, 0.9218, 0.0557, 0.5557, 0.0709, 0.5682, 0.04185, 0.582, 0.0557, 0.5557, 0.04185, 0.582, 0.0239, 0.5565, 0.507, 0.805, 0.5354, 0.8173, 0.5101, 0.8251, 0.4278, 0.9487, 0.3987, 0.9315, 0.4233, 0.9228, 0.9417, 0.9218, 0.9683, 0.8992, 0.9654, 0.9218, 0.2415, 0.6303, 0.2415, 0.6633, 0.2232, 0.6441, 0.5354, 0.8173, 0.5452, 0.8465, 0.5256, 0.842, 0.3987, 0.9315, 0.4064, 0.9098, 0.4233, 0.9228, 0.8671, 0.8452, 0.8649, 0.8198, 0.8817, 0.8316, 0.9014, 0.8457, 0.8817, 0.8316, 0.9014, 0.8203, 0.2415, 0.6303, 0.2232, 0.6441, 0.2258, 0.6223, 0.5354, 0.8173, 0.5256, 0.842, 0.5101, 0.8251, 0.4233, 0.9228, 0.4064, 0.9098, 0.4278, 0.9073, 0.8817, 0.8316, 0.8649, 0.8198, 0.8819, 0.8087, 0.9014, 0.8203, 0.8817, 0.8316, 0.8819, 0.8087, 0.8967, 0.8014, 0.9014, 0.8203, 0.8819, 0.8087, 0.5101, 0.8251, 0.5256, 0.842, 0.5037, 0.8465])
_uv.active_render = True
me_icosphere_002.materials.append(mat_diamond2)
me_icosphere_002.use_remesh_fix_poles = True
me_icosphere_002.use_remesh_preserve_attributes = False
me_icosphere_002.update()

# ---- objects
ob_icosphere = bpy.data.objects.new('Icosphere', me_icosphere)
ob_icosphere_010 = bpy.data.objects.new('Icosphere.010', me_icosphere_002)

# ---- transforms, parenting, visibility, modifiers, constraints
ob_icosphere.location = (0.0, 0.0, 0.0)
ob_icosphere_010.location = (1.809, 1.213, 2.398)
ob_icosphere_010.rotation_euler = (-0.02703, -0.4383, -0.1937)
ob_icosphere_010.scale = (0.7833, 0.7833, 0.7833)

# ---- collection membership
col_collection.objects.link(ob_icosphere)
col_collection.objects.link(ob_icosphere_010)

# ---- scene / render settings (as saved in the file)
scene.frame_start = 1; scene.frame_end = 250; scene.frame_set(1)
scene.render.engine = 'CYCLES'
scene.cycles.sampling_pattern = 'TABULATED_SOBOL'
scene.cycles.use_light_tree = False
scene.cycles.bake_type = 'DIFFUSE'
scene.eevee.use_raytracing = True
scene.view_settings.view_transform = 'Filmic'
bpy.context.view_layer.update()

# ---- added for rendering (the .blend has no active camera and no usable light): camera, sun
cam_auto = bpy.data.cameras.new('AutoCamera')
cam_auto.lens = 50.0
cam_auto.sensor_width = 36.0
cam_auto.clip_end = 1000.0
ob_auto_camera = bpy.data.objects.new('AutoCamera', cam_auto)
scene.collection.objects.link(ob_auto_camera)
ob_auto_camera.location = (14.0878, -16.8433, 12.6619)
ob_auto_camera.rotation_euler = (1.09748, -7.21219e-08, 0.694738)
scene.camera = ob_auto_camera
light_auto_sun = bpy.data.lights.new('AutoSun', 'SUN')
light_auto_sun.energy = 3.0
light_auto_sun.angle = 0.0523599
ob_auto_sun = bpy.data.objects.new('AutoSun', light_auto_sun)
scene.collection.objects.link(ob_auto_sun)
ob_auto_sun.rotation_euler = (0.872665, 0.174533, 0.523599)
bpy.context.view_layer.update()

